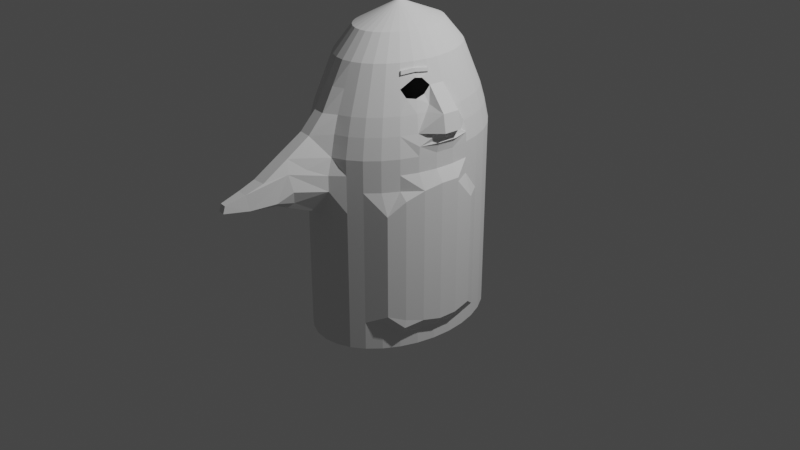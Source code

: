 # Source: untitled_1.blend  (saved by Blender 2.82.7; exported with 4.5.12 LTS)
import bpy
from mathutils import Matrix  # noqa: F401  (used for matrix-valued properties, if any)

bpy.ops.wm.read_factory_settings(use_empty=True)
scene = bpy.context.scene
scene.name = 'Scene'

# ---- collections
col_collection = bpy.data.collections.new('Collection'); scene.collection.children.link(col_collection)

# ---- world
world_world = bpy.data.worlds.new('World'); scene.world = world_world
world_world.use_nodes = True; world_world.node_tree.nodes.clear()
_N = world_world.node_tree.nodes; _L = world_world.node_tree.links
n0 = _N.new('ShaderNodeOutputWorld'); n0.name = 'World Output'; n0.location = (300, 300)
n1 = _N.new('ShaderNodeBackground'); n1.name = 'Background'; n1.location = (10, 300)
n1.inputs[0].default_value = (0.05088, 0.05088, 0.05088, 1.0)
_L.new(n1.outputs[0], n0.inputs[0])
n0.is_active_output = True
world_world.color = (0.05088, 0.05088, 0.05088)
world_world.use_sun_shadow = False
world_world.sun_shadow_jitter_overblur = 0.0

# ---- cameras
cam_camera = bpy.data.cameras.new('Camera')
cam_camera.clip_end = 100.0
cam_camera.ortho_scale = 7.314

# ---- lights
light_light = bpy.data.lights.new('Light', 'POINT')
light_light.transmission_factor = 0.0
light_light.energy = 1000.0
light_light.shadow_soft_size = 0.1
light_light.shadow_maximum_resolution = 0.006
light_light.use_absolute_resolution = True

# ---- meshes
me_cylinder_001 = bpy.data.meshes.new('Cylinder.001')
me_cylinder_001.from_pydata([(-0.001379, 1.0, -1.0), (-0.001379, 1.0, 1.0), (0.1412, 0.9808, -1.0), (0.1412, 0.9808, 1.0), (0.2783, 0.9239, -1.0), (0.2783, 0.9239, 1.0), (0.4046, 0.8315, -1.0), (0.4046, 0.8315, 1.0), (0.5153, 0.7071, -1.0), (0.5153, 0.7071, 1.0), (0.6062, 0.5556, -1.0), (0.6062, 0.5556, 1.0), (0.6738, 0.3827, -1.0), (0.6738, 0.3827, 1.0), (0.7153, 0.1951, -1.0), (0.7153, 0.1951, 1.0), (0.7294, 7.451e-08, -1.0), (0.7294, 7.451e-08, 1.0), (0.7153, -0.1951, -1.0), (0.7153, -0.1951, 1.0), (0.6738, -0.3827, -1.0), (0.6738, -0.3827, 1.0), (0.6062, -0.5556, -1.0), (0.6062, -0.5556, 1.0), (0.5153, -0.7071, -1.0), (0.5153, -0.7071, 1.0), (0.4046, -0.8315, -1.0), (0.4046, -0.8315, 1.0), (0.2783, -0.9239, -1.0), (0.2783, -0.9239, 1.0), (0.1412, -0.9808, -1.0), (0.1412, -0.9808, 1.0), (-0.001379, -1.0, -1.0), (-0.001379, -1.374, 1.058), (-0.1439, -0.9808, -1.0), (-0.1439, -1.36, 1.058), (-0.281, -0.9239, -1.0), (-0.281, -0.9239, 1.0), (-0.4074, -0.8315, -1.0), (-0.4074, -0.8315, 1.0), (-0.5181, -0.7071, -1.0), (-0.5181, -0.7071, 1.0), (-0.609, -0.5556, -1.0), (-0.609, -0.5556, 1.0), (-0.6765, -0.3827, -1.0), (-0.6765, -0.3827, 1.0), (-0.7181, -0.1951, -1.0), (-0.7181, -0.1951, 1.0), (-0.7321, 9.686e-07, -1.0), (-0.7321, 9.686e-07, 1.0), (-0.7181, 0.1951, -1.0), (-0.7181, 0.1951, 1.0), (-0.6765, 0.3827, -1.0), (-0.6765, 0.3827, 1.0), (-0.609, 0.5556, -1.0), (-0.609, 0.5556, 1.0), (-0.5181, 0.7071, -1.0), (-0.5181, 0.7071, 1.0), (-0.4074, 0.8315, -1.0), (-0.4074, 0.8315, 1.0), (-0.281, 0.9239, -1.0), (-0.281, 0.9239, 1.0), (-0.1439, 0.9808, -1.0), (-0.1439, 0.9808, 1.0), (-0.001379, 0.0, 2.269), (-0.001379, 0.9518, 1.209), (-0.001379, 0.4924, 2.069), (0.06881, 0.4829, 2.069), (0.1343, 0.9336, 1.209), (0.1363, 0.4549, 2.069), (0.2648, 0.8794, 1.209), (0.1985, 0.4094, 2.069), (0.3851, 0.7914, 1.209), (0.253, 0.3482, 2.069), (0.4905, 0.6731, 1.209), (0.2978, 0.2735, 2.069), (0.577, 0.5288, 1.209), (0.331, 0.1884, 2.069), (0.6412, 0.3643, 1.209), (0.3515, 0.09605, 2.069), (0.6808, 0.1857, 1.209), (0.3584, 3.725e-08, 2.069), (0.8261, 8.196e-08, 1.209), (0.3515, -0.09605, 2.069), (0.8127, -0.1857, 1.209), (0.331, -0.1884, 2.069), (0.6412, -0.3643, 1.209), (0.2978, -0.2735, 2.069), (0.577, -0.5288, 1.209), (0.253, -0.3482, 2.069), (0.4905, -0.6731, 1.209), (0.1985, -0.4094, 2.069), (0.3851, -0.7914, 1.209), (0.1363, -0.4549, 2.069), (0.2648, -0.8794, 1.209), (0.06881, -0.4829, 2.069), (0.1343, -0.9336, 1.209), (-0.001379, -0.4924, 2.069), (-0.001379, -1.12, 1.209), (-0.07157, -0.4829, 2.069), (-0.1371, -1.102, 1.209), (-0.1391, -0.4549, 2.069), (-0.2676, -0.8794, 1.209), (-0.2013, -0.4094, 2.069), (-0.3878, -0.7914, 1.209), (-0.2558, -0.3482, 2.069), (-0.4932, -0.6731, 1.209), (-0.3005, -0.2735, 2.069), (-0.5797, -0.5288, 1.209), (-0.3338, -0.1884, 2.069), (-0.644, -0.3643, 1.209), (-0.3543, -0.09605, 2.069), (-0.6836, -0.1857, 1.209), (-0.3612, 4.768e-07, 2.069), (-0.697, 9.313e-07, 1.209), (-0.3543, 0.09605, 2.069), (-0.6836, 0.1857, 1.209), (-0.3338, 0.1884, 2.069), (-0.644, 0.3643, 1.209), (-0.3005, 0.2735, 2.069), (-0.5797, 0.5288, 1.209), (-0.2558, 0.3482, 2.069), (-0.4932, 0.6731, 1.209), (-0.2013, 0.4094, 2.069), (-0.3878, 0.7914, 1.209), (-0.1391, 0.4549, 2.069), (-0.2676, 0.8794, 1.209), (-0.07157, 0.4829, 2.069), (-0.1371, 0.9336, 1.209), (-0.1013, 0.6877, 1.833), (-0.1292, 0.8793, 1.384), (-0.1975, 0.6478, 1.833), (-0.2521, 0.8283, 1.384), (-0.3654, 0.7455, 1.384), (-0.2861, 0.583, 1.833), (-0.3637, 0.4958, 1.833), (-0.4647, 0.634, 1.384), (-0.4274, 0.3896, 1.833), (-0.5461, 0.4981, 1.384), (-0.6067, 0.3431, 1.384), (-0.4748, 0.2683, 1.833), (-0.5039, 0.1368, 1.833), (-0.644, 0.1749, 1.384), (-0.5138, 6.482e-07, 1.833), (-0.6565, 8.643e-07, 1.384), (-0.644, -0.1749, 1.384), (-0.5039, -0.1368, 1.833), (-0.4748, -0.2683, 1.833), (-0.6067, -0.3431, 1.384), (-0.4274, -0.3896, 1.833), (-0.5461, -0.4981, 1.384), (-0.4647, -0.634, 1.384), (-0.3637, -0.4958, 1.833), (-0.2861, -0.583, 1.833), (-0.3654, -0.7455, 1.384), (-0.1975, -0.6478, 1.833), (-0.2521, -0.8283, 1.384), (-0.1292, -0.9352, 1.384), (-0.1013, -0.6877, 1.833), (-0.001379, -0.7012, 1.833), (-0.001379, -0.9524, 1.384), (0.09859, -0.6877, 1.833), (0.1264, -0.8793, 1.384), (0.2493, -0.8283, 1.384), (0.1947, -0.6478, 1.833), (0.2833, -0.583, 1.833), (0.3626, -0.7455, 1.384), (0.3609, -0.4958, 1.833), (0.4619, -0.634, 1.384), (0.5434, -0.4981, 1.384), (0.4247, -0.3896, 1.833), (0.472, -0.2683, 1.833), (0.6039, -0.3431, 1.384), (0.5012, -0.1368, 1.833), (0.7731, -0.1749, 1.384), (0.7857, 6.706e-08, 1.384), (0.511, 2.235e-08, 1.833), (0.5012, 0.1368, 1.833), (0.6412, 0.1749, 1.384), (0.472, 0.2683, 1.833), (0.6039, 0.3431, 1.384), (0.5434, 0.4981, 1.384), (0.4247, 0.3896, 1.833), (0.3609, 0.4958, 1.833), (0.4619, 0.634, 1.384), (0.2833, 0.583, 1.833), (0.3626, 0.7455, 1.384), (0.2493, 0.8283, 1.384), (0.1947, 0.6478, 1.833), (0.09859, 0.6877, 1.833), (0.1264, 0.8793, 1.384), (-0.001379, 0.8966, 1.384), (-0.001379, 0.7012, 1.833), (-0.001379, 1.0, 0.6809), (0.1412, 0.9808, 0.6809), (0.2783, 0.9239, 0.6809), (0.4046, 0.8315, 0.6809), (0.5153, 0.7071, 0.6809), (0.6062, 0.5556, 0.6809), (0.6738, 0.3827, 0.6809), (0.7153, 0.1951, 0.6809), (0.8096, 7.451e-08, 0.6809), (0.7956, -0.1951, 0.6809), (0.754, -0.3827, 0.6809), (0.6062, -0.5556, 0.6809), (0.5153, -0.7071, 0.6809), (0.4046, -0.8315, 0.6809), (0.2783, -0.9239, 0.6809), (0.1588, -1.038, 0.6809), (-0.03605, -2.071, 0.7263), (-0.1093, -2.061, 0.7263), (-0.281, -0.9239, 0.6809), (-0.4074, -0.8315, 0.6809), (-0.5181, -0.7071, 0.6809), (-0.609, -0.5556, 0.6809), (-0.6765, -0.3827, 0.6809), (-0.7181, -0.1951, 0.6809), (-0.7321, 9.686e-07, 0.6809), (-0.7181, 0.1951, 0.6809), (-0.6765, 0.3827, 0.6809), (-0.609, 0.5556, 0.6809), (-0.5181, 0.7071, 0.6809), (-0.4074, 0.8315, 0.6809), (-0.281, 0.9239, 0.6809), (-0.1439, 0.9808, 0.6809), (0.1412, 0.9808, 0.2384), (0.2783, 0.9239, 0.2384), (0.4046, 0.8315, 0.2384), (0.5153, 0.7071, 0.2384), (0.6062, 0.5556, 0.2384), (0.6738, 0.3827, 0.2384), (0.7956, 0.1951, 0.2384), (0.8096, 7.451e-08, 0.2384), (0.7956, -0.1951, 0.2384), (0.754, -0.3827, 0.2384), (0.6865, -0.5556, 0.2384), (0.5956, -0.7071, 0.2384), (0.4046, -0.8315, 0.2384), (0.2783, -0.9239, 0.2384), (0.1412, -0.9808, 0.2384), (-0.001379, -1.0, 0.2384), (-0.1439, -0.9808, 0.2384), (-0.281, -0.9239, 0.2384), (-0.4074, -0.8315, 0.2384), (-0.5181, -0.7071, 0.2384), (-0.609, -0.5556, 0.2384), (-0.6765, -0.3827, 0.2384), (-0.7181, -0.1951, 0.2384), (-0.7321, 9.686e-07, 0.2384), (-0.7181, 0.1951, 0.2384), (-0.6765, 0.3827, 0.2384), (-0.609, 0.5556, 0.2384), (-0.5181, 0.7071, 0.2384), (-0.4074, 0.8315, 0.2384), (-0.281, 0.9239, 0.2384), (-0.1439, 0.9808, 0.2384), (-0.001379, 1.0, 0.2384), (0.1412, 0.9808, -0.7025), (0.2783, 0.9239, -0.7025), (0.4046, 0.8315, -0.7025), (0.5153, 0.7071, -0.7025), (0.6062, 0.5556, -0.7025), (0.6738, 0.3827, -0.7025), (0.7956, 0.1951, -0.7025), (0.8096, 7.451e-08, -0.7025), (0.7956, -0.1951, -0.7025), (0.754, -0.3827, -0.7025), (0.6898, -0.5715, -0.7435), (0.5153, -0.7071, -0.7025), (0.4046, -0.8315, -0.7025), (0.2783, -0.9239, -0.7025), (0.1412, -0.9808, -0.7025), (-0.001379, -1.0, -0.7025), (-0.1439, -0.9808, -0.7025), (-0.281, -0.9239, -0.7025), (-0.4074, -0.8315, -0.7025), (-0.5181, -0.7071, -0.7025), (-0.609, -0.5556, -0.7025), (-0.6765, -0.3827, -0.7025), (-0.7181, -0.1951, -0.7025), (-0.7321, 9.686e-07, -0.7025), (-0.7181, 0.1951, -0.7025), (-0.6765, 0.3827, -0.7025), (-0.609, 0.5556, -0.7025), (-0.5181, 0.7071, -0.7025), (-0.4074, 0.8315, -0.7025), (-0.281, 0.9239, -0.7025), (-0.1439, 0.9808, -0.7025), (-0.001379, 1.0, -0.7025), (-0.001379, 1.0, -0.2272), (0.1412, 0.9808, -0.2272), (0.2783, 0.9239, -0.2272), (0.4046, 0.8315, -0.2272), (0.5153, 0.7071, -0.2272), (0.6062, 0.5556, -0.2272), (0.6738, 0.3827, -0.2272), (0.7956, 0.1951, -0.2272), (0.8096, 7.451e-08, -0.2272), (0.7956, -0.1951, -0.2272), (0.754, -0.3827, -0.2272), (0.6865, -0.5556, -0.2272), (0.5956, -0.7071, -0.2272), (0.4046, -0.8315, -0.2272), (0.2783, -0.9239, -0.2272), (0.1412, -0.9808, -0.2272), (-0.001379, -1.0, -0.2272), (-0.1439, -0.9808, -0.2272), (-0.281, -0.9239, -0.2272), (-0.4074, -0.8315, -0.2272), (-0.5181, -0.7071, -0.2272), (-0.609, -0.5556, -0.2272), (-0.6765, -0.3827, -0.2272), (-0.7181, -0.1951, -0.2272), (-0.7321, 9.686e-07, -0.2272), (-0.7181, 0.1951, -0.2272), (-0.6765, 0.3827, -0.2272), (-0.609, 0.5556, -0.2272), (-0.5181, 0.7071, -0.2272), (-0.4074, 0.8315, -0.2272), (-0.281, 0.9239, -0.2272), (-0.1439, 0.9808, -0.2272), (0.1412, 0.9808, -0.4602), (0.2783, 0.9239, -0.4602), (0.4046, 0.8315, -0.4602), (0.5153, 0.7071, -0.4602), (0.6062, 0.5556, -0.4602), (0.6738, 0.3827, -0.4602), (0.7956, 0.1951, -0.4602), (0.8096, 7.451e-08, -0.4602), (0.7956, -0.1951, -0.4602), (0.754, -0.3827, -0.4602), (0.6865, -0.5556, -0.4602), (0.5956, -0.7071, -0.4602), (0.4046, -0.8315, -0.4602), (0.2783, -0.9239, -0.4602), (0.1412, -0.9808, -0.4602), (-0.001379, -1.0, -0.4602), (-0.1439, -0.9808, -0.4602), (-0.281, -0.9239, -0.4602), (-0.4074, -0.8315, -0.4602), (-0.5181, -0.7071, -0.4602), (-0.609, -0.5556, -0.4602), (-0.6765, -0.3827, -0.4602), (-0.7181, -0.1951, -0.4602), (-0.7321, 9.686e-07, -0.4602), (-0.7181, 0.1951, -0.4602), (-0.6765, 0.3827, -0.4602), (-0.609, 0.5556, -0.4602), (-0.5181, 0.7071, -0.4602), (-0.4074, 0.8315, -0.4602), (-0.281, 0.9239, -0.4602), (-0.1439, 0.9808, -0.4602), (-0.001379, 1.0, -0.4602), (-0.001379, 1.0, 0.005566), (0.1412, 0.9808, 0.005566), (0.2783, 0.9239, 0.005566), (0.4046, 0.8315, 0.005566), (0.5153, 0.7071, 0.005566), (0.6062, 0.5556, 0.005566), (0.6738, 0.3827, 0.005566), (0.7956, 0.1951, 0.005566), (0.8096, 7.451e-08, 0.005566), (0.7956, -0.1951, 0.005566), (0.754, -0.3827, 0.005566), (0.6865, -0.5556, 0.005566), (0.5956, -0.7071, 0.005566), (0.4046, -0.8315, 0.005566), (0.2783, -0.9239, 0.005566), (0.1412, -0.9808, 0.005566), (-0.001379, -1.0, 0.005566), (-0.1439, -0.9808, 0.005566), (-0.281, -0.9239, 0.005566), (-0.4074, -0.8315, 0.005566), (-0.5181, -0.7071, 0.005566), (-0.609, -0.5556, 0.005566), (-0.6765, -0.3827, 0.005566), (-0.7181, -0.1951, 0.005566), (-0.7321, 9.686e-07, 0.005566), (-0.7181, 0.1951, 0.005566), (-0.6765, 0.3827, 0.005566), (-0.609, 0.5556, 0.005566), (-0.5181, 0.7071, 0.005566), (-0.4074, 0.8315, 0.005566), (-0.281, 0.9239, 0.005566), (-0.1439, 0.9808, 0.005566), (-0.001379, 1.0, 0.4597), (0.1412, 0.9808, 0.4597), (0.2783, 0.9239, 0.4597), (0.4046, 0.8315, 0.4597), (0.5153, 0.7071, 0.4597), (0.6062, 0.5556, 0.4597), (0.6738, 0.3827, 0.4597), (0.7956, 0.1951, 0.4597), (0.8096, 7.451e-08, 0.4597), (0.7956, -0.1951, 0.4597), (0.754, -0.3827, 0.4597), (0.6865, -0.5556, 0.4597), (0.5956, -0.7071, 0.4597), (0.4046, -0.8315, 0.4597), (0.2783, -0.9239, 0.4597), (0.1412, -0.9808, 0.4597), (-0.001379, -1.0, 0.4021), (-0.1439, -0.9808, 0.4021), (-0.281, -0.9239, 0.4597), (-0.4074, -0.8315, 0.4597), (-0.5181, -0.7071, 0.4597), (-0.609, -0.5556, 0.4597), (-0.6765, -0.3827, 0.4597), (-0.7181, -0.1951, 0.4597), (-0.7321, 9.686e-07, 0.4597), (-0.7181, 0.1951, 0.4597), (-0.6765, 0.3827, 0.4597), (-0.609, 0.5556, 0.4597), (-0.5181, 0.7071, 0.4597), (-0.4074, 0.8315, 0.4597), (-0.281, 0.9239, 0.4597), (-0.1439, 0.9808, 0.4597), (-0.001379, 1.0, 0.8405), (0.1412, 0.9808, 0.8405), (0.2783, 0.9239, 0.8405), (0.4046, 0.8315, 0.8405), (0.5153, 0.7071, 0.8405), (0.6062, 0.5556, 0.8405), (0.6738, 0.3827, 0.8405), (0.7153, 0.1951, 0.8405), (0.7294, 7.451e-08, 0.8405), (0.7153, -0.1951, 0.8405), (0.6738, -0.3827, 0.8405), (0.6062, -0.5556, 0.8405), (0.5153, -0.7071, 0.8405), (0.4046, -0.8315, 0.8405), (0.2783, -0.9239, 0.8405), (0.1588, -1.038, 0.8405), (-0.03605, -2.048, 0.7951), (-0.1093, -2.039, 0.7951), (-0.281, -0.9239, 0.8405), (-0.4074, -0.8315, 0.8405), (-0.5181, -0.7071, 0.8405), (-0.609, -0.5556, 0.8405), (-0.6765, -0.3827, 0.8405), (-0.7181, -0.1951, 0.8405), (-0.7321, 9.686e-07, 0.8405), (-0.7181, 0.1951, 0.8405), (-0.6765, 0.3827, 0.8405), (-0.609, 0.5556, 0.8405), (-0.5181, 0.7071, 0.8405), (-0.4074, 0.8315, 0.8405), (-0.281, 0.9239, 0.8405), (-0.1439, 0.9808, 0.8405), (0.1412, 0.9808, -0.8512), (0.2783, 0.9239, -0.8512), (0.4046, 0.8315, -0.8512), (0.5153, 0.7071, -0.8512), (0.6062, 0.5556, -0.8512), (0.6738, 0.3827, -0.8512), (0.7153, 0.1951, -0.8512), (0.7294, 7.451e-08, -0.8512), (0.7153, -0.1951, -0.8512), (0.6738, -0.3827, -0.8512), (0.6062, -0.5556, -0.8512), (0.5153, -0.7071, -0.8512), (0.4046, -0.8315, -0.8512), (0.2783, -0.9239, -0.8512), (0.1412, -0.9808, -0.8512), (-0.001379, -1.0, -0.8512), (-0.1439, -0.9808, -0.8512), (-0.281, -0.9239, -0.8512), (-0.4074, -0.8315, -0.8512), (-0.5181, -0.7071, -0.8512), (-0.609, -0.5556, -0.8512), (-0.6765, -0.3827, -0.8512), (-0.7181, -0.1951, -0.8512), (-0.7321, 9.686e-07, -0.8512), (-0.7181, 0.1951, -0.8512), (-0.6765, 0.3827, -0.8512), (-0.609, 0.5556, -0.8512), (-0.5181, 0.7071, -0.8512), (-0.4074, 0.8315, -0.8512), (-0.281, 0.9239, -0.8512), (-0.1439, 0.9808, -0.8512), (-0.001379, 1.0, -0.8512), (-0.01488, -1.843, 0.8405), (-0.001379, -1.807, 0.6809), (-0.1335, -1.824, 0.8405), (-0.1439, -1.787, 0.6809), (0.04662, -1.41, 0.9275), (-0.001379, -1.651, 0.8985), (-0.1439, -1.648, 0.8933), (-0.2008, -1.399, 0.8405), (-0.07331, -1.834, 0.8405), (-0.07152, -1.508, 0.977), (-0.1631, -1.524, 0.6632), (-0.1676, -1.639, 0.6809), (-0.2056, -1.399, 0.6809), (0.03649, -1.345, 0.6244), (0.0442, -1.543, 0.6809), (-0.1439, -1.504, 0.6377), (-0.001379, -1.513, 0.6348), (-0.07195, -1.25, 0.5345), (-0.07395, -1.653, 0.6414), (-0.267, -1.028, 0.9245), (0.08031, -1.229, 0.9334), (0.08658, -1.382, 0.7578), (-0.2472, -1.137, 0.6809), (-0.2464, -1.172, 0.8405), (0.323, 0.6642, 1.609), (0.222, 0.7381, 1.609), (0.538, 0.3057, 1.609), (0.484, 0.4438, 1.609), (-0.2248, 0.7381, 1.609), (-0.3257, 0.6642, 1.609), (0.5712, -0.1559, 1.609), (0.5824, 4.47e-08, 1.609), (-0.4868, 0.4438, 1.609), (-0.5407, 0.3057, 1.609), (0.4114, -0.5649, 1.609), (0.484, -0.4438, 1.609), (-0.5852, 7.6e-07, 1.609), (-0.574, -0.1559, 1.609), (0.1125, -0.7835, 1.609), (0.222, -0.7381, 1.609), (-0.4868, -0.4438, 1.609), (-0.4142, -0.5649, 1.609), (-0.2248, -0.7381, 1.609), (-0.1153, -0.8115, 1.609), (-0.3257, -0.6642, 1.609), (-0.5407, -0.3057, 1.609), (-0.001379, -0.8268, 1.609), (-0.5739, 0.1559, 1.609), (0.323, -0.6642, 1.609), (-0.4142, 0.5649, 1.609), (-0.1153, 0.7835, 1.609), (0.5712, 0.1559, 1.609), (0.4114, 0.5649, 1.609), (0.1125, 0.7835, 1.609), (-0.001379, 0.7989, 1.609), (0.5155, -0.293, 1.695), (0.5641, -0.3205, 1.511), (0.4518, -0.4144, 1.73), (0.4423, -0.4057, 1.766), (0.4883, -0.2775, 1.777), (0.4983, -0.2832, 1.743), (0.5243, -0.1431, 1.759), (0.5342, -0.1458, 1.727), (0.6134, -0.2038, 1.449), (0.6248, -0.2489, 1.384), (0.6341, 0.05598, 1.433), (0.6477, 0.08402, 1.384), (0.7143, 0.1906, 1.1), (0.6749, -0.3744, 1.094), (0.7424, 7.929e-08, 1.134), (0.7409, 7.674e-08, 1.071), (0.7283, -0.1889, 1.138), (0.7288, -0.1923, 1.069), (0.736, 7.817e-08, 1.103), (0.7215, -0.1906, 1.101), (0.736, -0.08624, 1.136), (0.4696, -0.4198, 1.736), (0.4601, -0.4111, 1.772), (0.5061, -0.283, 1.784), (0.5161, -0.2886, 1.749), (0.5421, -0.1485, 1.765), (0.552, -0.1512, 1.733), (0.6708, 0.07437, 1.196), (0.7109, -0.0458, 1.207), (0.7137, 8.055e-08, 1.209), (0.7046, -0.1329, 1.211), (0.6892, -0.2567, 1.206), (0.7481, -0.1874, 1.21), (0.7381, -0.191, 1.099), (0.7517, 7.789e-08, 1.103), (0.7643, 7.833e-08, 1.104), (0.748, -0.1902, 1.105), (0.8096, 7.451e-08, 0.7195), (0.6865, -0.5556, 0.6006), (0.7956, -0.1951, 0.7195), (0.7956, -0.1951, -0.7392), (0.5956, -0.7071, -0.6092), (0.8096, 7.451e-08, -0.7377), (0.6865, -0.5556, -0.6637), (0.4937, -0.2815, 1.704), (0.4944, -0.2842, 1.704), (0.506, -0.2898, 1.698), (0.5182, -0.2842, 1.688), (0.5155, -0.293, 1.695), (0.484, -0.4438, 1.609), (0.5273, -0.2387, 1.495), (0.5299, -0.4119, 1.531), (0.5667, -0.2205, 1.538), (0.5421, -0.2275, 1.686), (0.5025, -0.355, 1.66), (0.5025, -0.355, 1.66)], [(581, 580), (582, 583), (589, 586)], [(417, 1, 3, 418), (418, 3, 5, 419), (419, 5, 7, 420), (420, 7, 9, 421), (421, 9, 11, 422), (422, 11, 13, 423), (423, 13, 15, 424), (424, 15, 17, 425), (425, 17, 19, 426), (426, 19, 21, 427), (427, 21, 23, 428), (428, 23, 25, 429), (429, 25, 27, 430), (430, 27, 29, 431), (431, 29, 31, 432), (432, 501, 33, 485), (481, 486, 489), (483, 487, 488), (435, 37, 39, 436), (436, 39, 41, 437), (437, 41, 43, 438), (438, 43, 45, 439), (439, 45, 47, 440), (440, 47, 49, 441), (441, 49, 51, 442), (442, 51, 53, 443), (443, 53, 55, 444), (444, 55, 57, 445), (445, 57, 59, 446), (446, 59, 61, 447), (447, 61, 63, 448), (448, 63, 1, 417), (0, 2, 4, 6, 8, 10, 12, 14, 16, 18, 20, 22, 24, 26, 28, 30, 32, 34, 36, 38, 40, 42, 44, 46, 48, 50, 52, 54, 56, 58, 60, 62), (127, 64, 66), (68, 70, 5, 3), (70, 72, 7, 5), (74, 76, 11, 9), (76, 78, 13, 11), (78, 80, 548, 15, 13), (80, 563, 548), (82, 84, 566, 564), (84, 86, 567), (86, 88, 23, 21, 549), (88, 90, 25, 23), (90, 92, 27, 25), (92, 94, 29, 27), (94, 96, 31, 29), (96, 98, 31), (98, 100, 35, 33), (99, 64, 101), (100, 37, 35), (102, 104, 39, 37), (104, 106, 41, 39), (106, 108, 43, 41), (108, 110, 45, 43), (110, 112, 47, 45), (112, 114, 49, 47), (114, 116, 51, 49), (116, 118, 53, 51), (118, 120, 55, 53), (120, 122, 57, 55), (122, 124, 59, 57), (124, 126, 61, 59), (126, 128, 63, 61), (128, 65, 1, 63), (123, 64, 125), (103, 64, 105), (71, 64, 73), (73, 64, 75), (75, 64, 77), (77, 64, 79), (79, 64, 81), (81, 64, 83), (83, 64, 85), (85, 64, 87), (87, 64, 89), (89, 64, 91), (91, 64, 93), (93, 64, 95), (95, 64, 97), (97, 64, 99), (101, 64, 103), (105, 64, 107), (107, 64, 109), (109, 64, 111), (111, 64, 113), (113, 64, 115), (115, 64, 117), (117, 64, 119), (119, 64, 121), (121, 64, 123), (125, 64, 127), (123, 125, 131, 134), (67, 64, 69), (66, 64, 67), (69, 64, 71), (72, 74, 9, 7), (66, 67, 189, 192), (67, 69, 188, 189), (69, 71, 185, 188), (71, 73, 183, 185), (73, 75, 182, 183), (75, 77, 179, 182), (77, 79, 177, 179), (79, 81, 176, 177), (81, 83, 173, 176), (83, 85, 171, 173), (85, 87, 170, 171), (87, 89, 167, 170), (89, 91, 165, 167), (91, 93, 164, 165), (93, 95, 161, 164), (95, 97, 159, 161), (97, 99, 158, 159), (99, 101, 155, 158), (101, 103, 153, 155), (103, 105, 152, 153), (105, 107, 149, 152), (107, 109, 147, 149), (109, 111, 146, 147), (111, 113, 143, 146), (113, 115, 141, 143), (115, 117, 140, 141), (117, 119, 137, 140), (119, 121, 135, 137), (121, 123, 134, 135), (127, 66, 192, 129), (132, 130, 128, 126), (65, 68, 3, 1), (130, 191, 65, 128), (133, 132, 126, 124), (136, 133, 124, 122), (138, 136, 122, 120), (139, 138, 120, 118), (142, 139, 118, 116), (144, 142, 116, 114), (145, 144, 114, 112), (148, 145, 112, 110), (150, 148, 110, 108), (151, 150, 108, 106), (154, 151, 106, 104), (156, 154, 104, 102), (157, 156, 102, 100), (160, 157, 100, 98), (162, 160, 98, 96), (163, 162, 96, 94), (166, 163, 94, 92), (168, 166, 92, 90), (169, 168, 90, 88), (172, 169, 88, 86), (174, 545, 86, 84), (175, 174, 84, 82), (178, 547, 80), (180, 178, 80, 78), (181, 180, 78, 76), (184, 181, 76, 74), (186, 184, 74, 72), (187, 186, 72, 70), (190, 187, 70, 68), (191, 190, 68, 65), (505, 506, 188, 185), (507, 508, 182, 179), (509, 510, 134, 131), (511, 512, 176, 173, 542, 543), (513, 514, 140, 137), (515, 516, 538, 539, 170, 167), (517, 518, 146, 143), (519, 520, 164, 161), (521, 522, 152, 149), (523, 524, 158, 155), (525, 523, 155, 153), (526, 521, 149, 147), (527, 519, 161, 159), (528, 517, 143, 141), (529, 515, 167, 165), (530, 513, 137, 135), (531, 509, 131, 129), (532, 507, 179, 177), (533, 505, 185, 183), (534, 535, 192, 189), (514, 528, 141, 140), (506, 534, 189, 188), (508, 533, 183, 182), (512, 532, 177, 176), (516, 590, 538), (520, 529, 165, 164), (524, 527, 159, 158), (522, 525, 153, 152), (518, 526, 147, 146), (510, 530, 135, 134), (535, 531, 129, 192), (125, 127, 129, 131), (416, 224, 193, 385), (415, 223, 224, 416), (414, 222, 223, 415), (413, 221, 222, 414), (412, 220, 221, 413), (411, 219, 220, 412), (410, 218, 219, 411), (409, 217, 218, 410), (408, 216, 217, 409), (407, 215, 216, 408), (406, 214, 215, 407), (405, 213, 214, 406), (404, 212, 213, 405), (403, 211, 212, 404), (402, 493, 503), (401, 498, 402), (400, 208, 401), (399, 207, 208, 400), (398, 206, 207, 399), (397, 205, 206, 398), (396, 574, 397), (395, 203, 574, 396), (394, 202, 203, 395), (393, 201, 202, 394), (392, 200, 201, 393), (391, 199, 200, 392), (390, 198, 199, 391), (389, 197, 198, 390), (388, 196, 197, 389), (387, 195, 196, 388), (386, 194, 195, 387), (385, 193, 194, 386), (353, 256, 225, 354), (354, 225, 226, 355), (355, 226, 227, 356), (356, 227, 228, 357), (357, 228, 229, 358), (358, 229, 230, 359), (359, 230, 231, 360), (360, 231, 232, 361), (361, 232, 233, 362), (362, 233, 234, 363), (363, 234, 235, 364), (364, 235, 236, 365), (365, 236, 237, 366), (366, 237, 238, 367), (367, 238, 239, 368), (368, 239, 240, 369), (369, 240, 241, 370), (370, 241, 242, 371), (371, 242, 243, 372), (372, 243, 244, 373), (373, 244, 245, 374), (374, 245, 246, 375), (375, 246, 247, 376), (376, 247, 248, 377), (377, 248, 249, 378), (378, 249, 250, 379), (379, 250, 251, 380), (380, 251, 252, 381), (381, 252, 253, 382), (382, 253, 254, 383), (383, 254, 255, 384), (384, 255, 256, 353), (479, 287, 288, 480), (478, 286, 287, 479), (477, 285, 286, 478), (476, 284, 285, 477), (475, 283, 284, 476), (474, 282, 283, 475), (473, 281, 282, 474), (472, 280, 281, 473), (471, 279, 280, 472), (470, 278, 279, 471), (469, 277, 278, 470), (468, 276, 277, 469), (467, 275, 276, 468), (466, 274, 275, 467), (465, 273, 274, 466), (464, 272, 273, 465), (463, 271, 272, 464), (462, 270, 271, 463), (461, 269, 270, 462), (460, 268, 269, 461), (459, 267, 268, 460), (458, 266, 267, 459), (457, 576, 266, 458), (456, 578, 576, 457), (455, 263, 264, 578, 456), (454, 262, 263, 455), (453, 261, 262, 454), (452, 260, 261, 453), (451, 259, 260, 452), (450, 258, 259, 451), (449, 257, 258, 450), (480, 288, 257, 449), (351, 320, 289, 352), (350, 319, 320, 351), (349, 318, 319, 350), (348, 317, 318, 349), (347, 316, 317, 348), (346, 315, 316, 347), (345, 314, 315, 346), (344, 313, 314, 345), (343, 312, 313, 344), (342, 311, 312, 343), (341, 310, 311, 342), (340, 309, 310, 341), (339, 308, 309, 340), (338, 307, 308, 339), (337, 306, 307, 338), (336, 305, 306, 337), (335, 304, 305, 336), (334, 303, 304, 335), (333, 302, 303, 334), (332, 301, 302, 333), (331, 300, 301, 332), (330, 299, 300, 331), (329, 298, 299, 330), (328, 297, 298, 329), (327, 296, 297, 328), (326, 295, 296, 327), (325, 294, 295, 326), (324, 293, 294, 325), (323, 292, 293, 324), (322, 291, 292, 323), (321, 290, 291, 322), (352, 289, 290, 321), (288, 352, 321, 257), (257, 321, 322, 258), (258, 322, 323, 259), (259, 323, 324, 260), (260, 324, 325, 261), (261, 325, 326, 262), (262, 326, 327, 263), (263, 327, 328, 264), (264, 328, 329, 265), (265, 329, 330, 266), (266, 579, 267), (267, 579, 577, 268), (268, 577, 332, 333, 269), (269, 333, 334, 270), (270, 334, 335, 271), (271, 335, 336, 272), (272, 336, 337, 273), (273, 337, 338, 274), (274, 338, 339, 275), (275, 339, 340, 276), (276, 340, 341, 277), (277, 341, 342, 278), (278, 342, 343, 279), (279, 343, 344, 280), (280, 344, 345, 281), (281, 345, 346, 282), (282, 346, 347, 283), (283, 347, 348, 284), (284, 348, 349, 285), (285, 349, 350, 286), (286, 350, 351, 287), (287, 351, 352, 288), (320, 384, 353, 289), (319, 383, 384, 320), (318, 382, 383, 319), (317, 381, 382, 318), (316, 380, 381, 317), (315, 379, 380, 316), (314, 378, 379, 315), (313, 377, 378, 314), (312, 376, 377, 313), (311, 375, 376, 312), (310, 374, 375, 311), (309, 373, 374, 310), (308, 372, 373, 309), (307, 371, 372, 308), (306, 370, 371, 307), (305, 369, 370, 306), (304, 368, 369, 305), (303, 367, 368, 304), (302, 366, 367, 303), (301, 365, 366, 302), (300, 364, 365, 301), (299, 363, 364, 300), (298, 362, 363, 299), (297, 361, 362, 298), (296, 360, 361, 297), (295, 359, 360, 296), (294, 358, 359, 295), (293, 357, 358, 294), (292, 356, 357, 293), (291, 355, 356, 292), (290, 354, 355, 291), (289, 353, 354, 290), (256, 385, 386, 225), (225, 386, 387, 226), (226, 387, 388, 227), (227, 388, 389, 228), (228, 389, 390, 229), (229, 390, 391, 230), (230, 391, 392, 231), (231, 392, 393, 232), (232, 393, 394, 233), (233, 394, 395, 234), (234, 395, 396, 235), (235, 396, 397, 236), (236, 397, 398, 237), (237, 398, 399, 238), (238, 399, 400, 239), (239, 400, 401, 240), (240, 401, 402, 241), (241, 402, 403, 242), (242, 403, 404, 243), (243, 404, 405, 244), (244, 405, 406, 245), (245, 406, 407, 246), (246, 407, 408, 247), (247, 408, 409, 248), (248, 409, 410, 249), (249, 410, 411, 250), (250, 411, 412, 251), (251, 412, 413, 252), (252, 413, 414, 253), (253, 414, 415, 254), (254, 415, 416, 255), (255, 416, 385, 256), (224, 448, 417, 193), (223, 447, 448, 224), (222, 446, 447, 223), (221, 445, 446, 222), (220, 444, 445, 221), (219, 443, 444, 220), (218, 442, 443, 219), (217, 441, 442, 218), (216, 440, 441, 217), (215, 439, 440, 216), (214, 438, 439, 215), (213, 437, 438, 214), (212, 436, 437, 213), (211, 435, 436, 212), (484, 483, 488, 504, 503, 493, 492), (209, 433, 434, 210), (208, 432, 485, 502), (207, 431, 432, 208), (206, 430, 431, 207), (205, 429, 430, 206), (204, 428, 429, 205), (203, 427, 428, 204), (202, 575, 203), (201, 573, 575, 202), (200, 424, 425, 573, 201), (199, 423, 424, 200), (198, 422, 423, 199), (197, 421, 422, 198), (196, 420, 421, 197), (195, 419, 420, 196), (194, 418, 419, 195), (193, 417, 418, 194), (0, 480, 449, 2), (2, 449, 450, 4), (4, 450, 451, 6), (6, 451, 452, 8), (8, 452, 453, 10), (10, 453, 454, 12), (12, 454, 455, 14), (14, 455, 456, 16), (16, 456, 457, 18), (18, 457, 458, 20), (20, 458, 459, 22), (22, 459, 460, 24), (24, 460, 461, 26), (26, 461, 462, 28), (28, 462, 463, 30), (30, 463, 464, 32), (32, 464, 465, 34), (34, 465, 466, 36), (36, 466, 467, 38), (38, 467, 468, 40), (40, 468, 469, 42), (42, 469, 470, 44), (44, 470, 471, 46), (46, 471, 472, 48), (48, 472, 473, 50), (50, 473, 474, 52), (52, 474, 475, 54), (54, 475, 476, 56), (56, 476, 477, 58), (58, 477, 478, 60), (60, 478, 479, 62), (62, 479, 480, 0), (33, 501, 31), (435, 500, 37), (211, 403, 402), (401, 208, 494), (433, 209, 482, 481), (210, 434, 483, 484), (209, 210, 484, 482), (434, 489, 483), (485, 486, 481), (486, 485, 33), (488, 35, 504), (35, 488, 487), (489, 487, 483), (487, 486, 490), (486, 487, 489), (35, 490, 33), (33, 490, 486), (490, 35, 487), (489, 434, 433), (433, 481, 489), (493, 402, 496, 491), (491, 484, 492), (492, 493, 491), (494, 208, 502), (495, 482, 497, 494), (496, 497, 499), (496, 498, 497), (499, 497, 482), (482, 484, 499), (484, 491, 496, 499), (402, 498, 496), (497, 498, 401, 494), (37, 100, 102), (37, 500, 35), (31, 98, 33), (31, 501, 432), (502, 485, 481, 482, 495), (502, 495, 494), (503, 211, 402), (504, 35, 500, 435), (503, 504, 435, 211), (191, 130, 531, 535), (133, 136, 530, 510), (145, 148, 526, 518), (151, 154, 525, 522), (157, 160, 527, 524), (163, 166, 529, 520), (169, 587, 516), (175, 546, 512), (181, 184, 533, 508), (187, 190, 534, 506), (139, 142, 528, 514), (190, 191, 535, 534), (184, 186, 505, 533), (178, 180, 507, 532), (130, 132, 509, 531), (172, 545, 544), (136, 138, 513, 530), (166, 168, 515, 529), (142, 144, 517, 528), (160, 162, 519, 527), (148, 150, 521, 526), (154, 156, 523, 525), (156, 157, 524, 523), (150, 151, 522, 521), (162, 163, 520, 519), (144, 145, 518, 517), (168, 169, 516, 515), (138, 139, 514, 513), (174, 175, 512, 511), (132, 133, 510, 509), (180, 181, 508, 507), (186, 187, 506, 505), (536, 589, 543, 541), (541, 543, 562, 560), (540, 542, 173, 171), (538, 541, 560, 557), (539, 540, 171, 170), (544, 588, 537, 172), (544, 174, 511), (544, 545, 174), (86, 545, 172), (512, 546, 178, 532), (546, 547, 178), (80, 547, 175, 82), (547, 546, 175), (550, 556, 552, 572, 571), (551, 553, 19, 17), (552, 549, 572), (553, 549, 19), (548, 17, 15), (551, 548, 570), (555, 549, 569), (554, 555, 569, 570), (554, 548, 571), (556, 566, 568, 552), (556, 550, 565, 564), (19, 549, 21), (549, 552, 568, 567), (17, 548, 551), (548, 563, 565, 550), (560, 562, 561, 559), (557, 560, 559, 558), (540, 539, 558, 559), (542, 540, 559, 561), (543, 542, 561, 562), (539, 538, 557, 558), (565, 563, 82), (564, 565, 82), (564, 566, 556), (567, 86, 549), (567, 568, 84), (568, 566, 84), (563, 80, 82), (570, 548, 554), (569, 549, 553), (570, 569, 553, 551), (571, 548, 550), (572, 549, 555), (571, 572, 555, 554), (203, 575, 426, 427), (575, 573, 425, 426), (397, 574, 204, 205), (574, 203, 204), (266, 576, 265), (579, 266, 330, 331), (576, 578, 264, 265), (577, 579, 331, 332), (587, 169, 172, 537), (588, 544, 511), (543, 589, 511), (538, 590, 536, 541), (536, 590, 516, 585, 591, 584)])
_uv = me_cylinder_001.uv_layers.new(name='UVMap')
_uv.uv.foreach_set('vector', [1.0, 0.9601, 1.0, 1.0, 0.9688, 1.0, 0.9688, 0.9601, 0.9688, 0.9601, 0.9688, 1.0, 0.9375, 1.0, 0.9375, 0.9601, 0.9375, 0.9601, 0.9375, 1.0, 0.9062, 1.0, 0.9062, 0.9601, 0.9062, 0.9601, 0.9062, 1.0, 0.875, 1.0, 0.875, 0.9601, 0.875, 0.9601, 0.875, 1.0, 0.8438, 1.0, 0.8438, 0.9601, 0.8438, 0.9601, 0.8438, 1.0, 0.8125, 1.0, 0.8125, 0.9601, 0.8125, 0.9601, 0.8125, 1.0, 0.7812, 1.0, 0.7812, 0.9601, 0.7812, 0.9601, 0.7812, 1.0, 0.75, 1.0, 0.75, 0.9601, 0.75, 0.9601, 0.75, 1.0, 0.7188, 1.0, 0.7188, 0.9601, 0.7188, 0.9601, 0.7188, 1.0, 0.6875, 1.0, 0.6875, 0.9601, 0.6875, 0.9601, 0.6875, 1.0, 0.6562, 1.0, 0.6562, 0.9601, 0.6562, 0.9601, 0.6562, 1.0, 0.625, 1.0, 0.625, 0.9601, 0.625, 0.9601, 0.625, 1.0, 0.5938, 1.0, 0.5938, 0.9601, 0.5938, 0.9601, 0.5938, 1.0, 0.5625, 1.0, 0.5625, 0.9601, 0.5625, 0.9601, 0.5625, 1.0, 0.5312, 1.0, 0.5312, 0.9601, 0.5312, 0.9601, 0.5179, 0.9771, 0.5, 1.0, 0.5155, 0.9601, 0.5, 0.9601, 0.5, 0.9708, 0.4842, 0.9601, 0.4688, 0.9601, 0.4688, 0.9698, 0.4558, 0.9601, 0.4375, 0.9601, 0.4375, 1.0, 0.4062, 1.0, 0.4062, 0.9601, 0.4062, 0.9601, 0.4062, 1.0, 0.375, 1.0, 0.375, 0.9601, 0.375, 0.9601, 0.375, 1.0, 0.3438, 1.0, 0.3438, 0.9601, 0.3438, 0.9601, 0.3438, 1.0, 0.3125, 1.0, 0.3125, 0.9601, 0.3125, 0.9601, 0.3125, 1.0, 0.2812, 1.0, 0.2812, 0.9601, 0.2812, 0.9601, 0.2812, 1.0, 0.25, 1.0, 0.25, 0.9601, 0.25, 0.9601, 0.25, 1.0, 0.2188, 1.0, 0.2188, 0.9601, 0.2188, 0.9601, 0.2188, 1.0, 0.1875, 1.0, 0.1875, 0.9601, 0.1875, 0.9601, 0.1875, 1.0, 0.1562, 1.0, 0.1562, 0.9601, 0.1562, 0.9601, 0.1562, 1.0, 0.125, 1.0, 0.125, 0.9601, 0.125, 0.9601, 0.125, 1.0, 0.09375, 1.0, 0.09375, 0.9601, 0.09375, 0.9601, 0.09375, 1.0, 0.0625, 1.0, 0.0625, 0.9601, 0.0625, 0.9601, 0.0625, 1.0, 0.03125, 1.0, 0.03125, 0.9601, 0.03125, 0.9601, 0.03125, 1.0, 0.0, 1.0, 0.0, 0.9601, 0.75, 0.49, 0.7968, 0.4854, 0.8418, 0.4717, 0.8833, 0.4496, 0.9197, 0.4197, 0.9496, 0.3833, 0.9717, 0.3418, 0.9854, 0.2968, 0.99, 0.25, 0.9854, 0.2032, 0.9717, 0.1582, 0.9496, 0.1167, 0.9197, 0.08029, 0.8833, 0.05045, 0.8418, 0.02827, 0.7968, 0.01461, 0.75, 0.01, 0.7032, 0.01461, 0.6582, 0.02827, 0.6167, 0.05045, 0.5803, 0.08029, 0.5504, 0.1167, 0.5283, 0.1582, 0.5146, 0.2032, 0.51, 0.25, 0.5146, 0.2968, 0.5283, 0.3418, 0.5504, 0.3833, 0.5803, 0.4197, 0.6167, 0.4496, 0.6582, 0.4717, 0.7032, 0.4854, 0.2269, 0.3659, 0.25, 0.25, 0.25, 0.3682, 0.7902, 0.8632, 0.7792, 0.8596, 0.9375, 1.0, 0.9688, 1.0, 0.7792, 0.8596, 0.7673, 0.8537, 0.9062, 1.0, 0.9375, 1.0, 0.754, 0.8458, 0.739, 0.8361, 0.8438, 1.0, 0.875, 1.0, 0.739, 0.8361, 0.7219, 0.8251, 0.8125, 1.0, 0.8438, 1.0, 0.7219, 0.8251, 0.7026, 0.8131, 0.7435, 0.9104, 0.7812, 1.0, 0.8125, 1.0, 0.7026, 0.8131, 0.7053, 0.8435, 0.7435, 0.9104, 0.6809, 0.8007, 0.6567, 0.7882, 0.676, 0.83, 0.6873, 0.8359, 0.6567, 0.7882, 0.6302, 0.7763, 0.6586, 0.8302, 0.6302, 0.7763, 0.6013, 0.7652, 0.6562, 1.0, 0.6875, 1.0, 0.6618, 0.8997, 0.6013, 0.7652, 0.5704, 0.7556, 0.625, 1.0, 0.6562, 1.0, 0.5704, 0.7556, 0.5378, 0.7476, 0.5938, 1.0, 0.625, 1.0, 0.5378, 0.7476, 0.5039, 0.7417, 0.5625, 1.0, 0.5938, 1.0, 0.5039, 0.7417, 0.4689, 0.7381, 0.5312, 1.0, 0.5625, 1.0, 0.4689, 0.7381, 0.4336, 0.7369, 0.5312, 1.0, 0.4336, 0.7369, 0.3982, 0.7381, 0.4688, 1.0, 0.5, 1.0, 0.2269, 0.1341, 0.25, 0.25, 0.2048, 0.1408, 0.3982, 0.7381, 0.4375, 1.0, 0.4688, 1.0, 0.3633, 0.7417, 0.3293, 0.7476, 0.4062, 1.0, 0.4375, 1.0, 0.3293, 0.7476, 0.2967, 0.7556, 0.375, 1.0, 0.4062, 1.0, 0.2967, 0.7556, 0.2658, 0.7652, 0.3438, 1.0, 0.375, 1.0, 0.2658, 0.7652, 0.237, 0.7763, 0.3125, 1.0, 0.3438, 1.0, 0.237, 0.7763, 0.2104, 0.7882, 0.2812, 1.0, 0.3125, 1.0, 0.2104, 0.7882, 0.1862, 0.8007, 0.25, 1.0, 0.2812, 1.0, 0.1862, 0.8007, 0.1645, 0.8131, 0.2188, 1.0, 0.25, 1.0, 0.1645, 0.8131, 0.1452, 0.8251, 0.1875, 1.0, 0.2188, 1.0, 0.1452, 0.8251, 0.1281, 0.8361, 0.1562, 1.0, 0.1875, 1.0, 0.1281, 0.8361, 0.1131, 0.8458, 0.125, 1.0, 0.1562, 1.0, 0.1131, 0.8458, 0.09984, 0.8537, 0.09375, 1.0, 0.125, 1.0, 0.09984, 0.8537, 0.08792, 0.8596, 0.0625, 1.0, 0.09375, 1.0, 0.08792, 0.8596, 0.07694, 0.8632, 0.03125, 1.0, 0.0625, 1.0, 0.07694, 0.8632, 0.06644, 0.8645, 0.0, 1.0, 0.03125, 1.0, 0.1844, 0.3483, 0.25, 0.25, 0.2048, 0.3592, 0.1844, 0.1517, 0.25, 0.25, 0.1664, 0.1664, 0.3156, 0.3483, 0.25, 0.25, 0.3336, 0.3336, 0.3336, 0.3336, 0.25, 0.25, 0.3483, 0.3156, 0.3483, 0.3156, 0.25, 0.25, 0.3592, 0.2952, 0.3592, 0.2952, 0.25, 0.25, 0.3659, 0.2731, 0.3659, 0.2731, 0.25, 0.25, 0.3682, 0.25, 0.3682, 0.25, 0.25, 0.25, 0.3659, 0.2269, 0.3659, 0.2269, 0.25, 0.25, 0.3592, 0.2048, 0.3592, 0.2048, 0.25, 0.25, 0.3483, 0.1844, 0.3483, 0.1844, 0.25, 0.25, 0.3336, 0.1664, 0.3336, 0.1664, 0.25, 0.25, 0.3156, 0.1517, 0.3156, 0.1517, 0.25, 0.25, 0.2952, 0.1408, 0.2952, 0.1408, 0.25, 0.25, 0.2731, 0.1341, 0.2731, 0.1341, 0.25, 0.25, 0.25, 0.1318, 0.25, 0.1318, 0.25, 0.25, 0.2269, 0.1341, 0.2048, 0.1408, 0.25, 0.25, 0.1844, 0.1517, 0.1664, 0.1664, 0.25, 0.25, 0.1517, 0.1844, 0.1517, 0.1844, 0.25, 0.25, 0.1408, 0.2048, 0.1408, 0.2048, 0.25, 0.25, 0.1341, 0.2269, 0.1341, 0.2269, 0.25, 0.25, 0.1318, 0.25, 0.1318, 0.25, 0.25, 0.25, 0.1341, 0.2731, 0.1341, 0.2731, 0.25, 0.25, 0.1408, 0.2952, 0.1408, 0.2952, 0.25, 0.25, 0.1517, 0.3156, 0.1517, 0.3156, 0.25, 0.25, 0.1664, 0.3336, 0.1664, 0.3336, 0.25, 0.25, 0.1844, 0.3483, 0.2048, 0.3592, 0.25, 0.25, 0.2269, 0.3659, 0.1844, 0.3483, 0.2048, 0.3592, 0.1793, 0.4684, 0.1659, 0.4585, 0.2731, 0.3659, 0.25, 0.25, 0.2952, 0.3592, 0.25, 0.3682, 0.25, 0.25, 0.2731, 0.3659, 0.2952, 0.3592, 0.25, 0.25, 0.3156, 0.3483, 0.7673, 0.8537, 0.754, 0.8458, 0.875, 1.0, 0.9062, 1.0, 0.25, 0.3682, 0.2731, 0.3659, 0.3859, 0.4744, 0.3701, 0.4764, 0.2731, 0.3659, 0.2952, 0.3592, 0.4008, 0.4684, 0.3859, 0.4744, 0.2952, 0.3592, 0.3156, 0.3483, 0.4142, 0.4585, 0.4008, 0.4684, 0.3156, 0.3483, 0.3336, 0.3336, 0.4253, 0.4453, 0.4142, 0.4585, 0.3336, 0.3336, 0.3483, 0.3156, 0.4335, 0.4292, 0.4253, 0.4453, 0.3483, 0.3156, 0.3592, 0.2952, 0.4383, 0.4108, 0.4335, 0.4292, 0.3592, 0.2952, 0.3659, 0.2731, 0.4394, 0.3909, 0.4383, 0.4108, 0.3659, 0.2731, 0.3682, 0.25, 0.4364, 0.3701, 0.4394, 0.3909, 0.3682, 0.25, 0.3659, 0.2269, 0.4293, 0.3494, 0.4364, 0.3701, 0.3659, 0.2269, 0.3592, 0.2048, 0.4183, 0.3295, 0.4293, 0.3494, 0.3592, 0.2048, 0.3483, 0.1844, 0.4035, 0.3111, 0.4183, 0.3295, 0.3483, 0.1844, 0.3336, 0.1664, 0.3852, 0.295, 0.4035, 0.3111, 0.3336, 0.1664, 0.3156, 0.1517, 0.3641, 0.2818, 0.3852, 0.295, 0.3156, 0.1517, 0.2952, 0.1408, 0.3407, 0.2719, 0.3641, 0.2818, 0.2952, 0.1408, 0.2731, 0.1341, 0.3158, 0.2659, 0.3407, 0.2719, 0.2731, 0.1341, 0.25, 0.1318, 0.29, 0.2638, 0.3158, 0.2659, 0.25, 0.1318, 0.2269, 0.1341, 0.2643, 0.2659, 0.29, 0.2638, 0.2269, 0.1341, 0.2048, 0.1408, 0.2394, 0.2719, 0.2643, 0.2659, 0.2048, 0.1408, 0.1844, 0.1517, 0.216, 0.2818, 0.2394, 0.2719, 0.1844, 0.1517, 0.1664, 0.1664, 0.1949, 0.295, 0.216, 0.2818, 0.1664, 0.1664, 0.1517, 0.1844, 0.1766, 0.3111, 0.1949, 0.295, 0.1517, 0.1844, 0.1408, 0.2048, 0.1618, 0.3295, 0.1766, 0.3111, 0.1408, 0.2048, 0.1341, 0.2269, 0.1507, 0.3494, 0.1618, 0.3295, 0.1341, 0.2269, 0.1318, 0.25, 0.1437, 0.3701, 0.1507, 0.3494, 0.1318, 0.25, 0.1341, 0.2731, 0.1407, 0.3909, 0.1437, 0.3701, 0.1341, 0.2731, 0.1408, 0.2952, 0.1418, 0.4108, 0.1407, 0.3909, 0.1408, 0.2952, 0.1517, 0.3156, 0.1466, 0.4292, 0.1418, 0.4108, 0.1517, 0.3156, 0.1664, 0.3336, 0.1548, 0.4453, 0.1466, 0.4292, 0.1664, 0.3336, 0.1844, 0.3483, 0.1659, 0.4585, 0.1548, 0.4453, 0.2269, 0.3659, 0.25, 0.3682, 0.21, 0.4764, 0.1942, 0.4744, 0.1117, 0.7576, 0.1075, 0.7619, 0.07694, 0.8632, 0.08792, 0.8596, 0.8007, 0.8645, 0.7902, 0.8632, 0.9688, 1.0, 1.0, 1.0, 0.1075, 0.7619, 0.1038, 0.7633, 0.06644, 0.8645, 0.07694, 0.8632, 0.1171, 0.7507, 0.1117, 0.7576, 0.08792, 0.8596, 0.09984, 0.8537, 0.124, 0.7414, 0.1171, 0.7507, 0.09984, 0.8537, 0.1131, 0.8458, 0.1329, 0.73, 0.124, 0.7414, 0.1131, 0.8458, 0.1281, 0.8361, 0.1443, 0.7171, 0.1329, 0.73, 0.1281, 0.8361, 0.1452, 0.8251, 0.1583, 0.7031, 0.1443, 0.7171, 0.1452, 0.8251, 0.1645, 0.8131, 0.1751, 0.6885, 0.1583, 0.7031, 0.1645, 0.8131, 0.1862, 0.8007, 0.1948, 0.6738, 0.1751, 0.6885, 0.1862, 0.8007, 0.2104, 0.7882, 0.2174, 0.6598, 0.1948, 0.6738, 0.2104, 0.7882, 0.237, 0.7763, 0.2426, 0.6469, 0.2174, 0.6598, 0.237, 0.7763, 0.2658, 0.7652, 0.2701, 0.6355, 0.2426, 0.6469, 0.2658, 0.7652, 0.2967, 0.7556, 0.2998, 0.6262, 0.2701, 0.6355, 0.2967, 0.7556, 0.3293, 0.7476, 0.331, 0.6193, 0.2997, 0.6262, 0.3293, 0.7476, 0.3633, 0.7417, 0.3633, 0.615, 0.331, 0.6193, 0.3633, 0.7417, 0.3982, 0.7381, 0.3962, 0.6136, 0.3633, 0.615, 0.3982, 0.7381, 0.4336, 0.7369, 0.429, 0.615, 0.3962, 0.6136, 0.4336, 0.7369, 0.4689, 0.7381, 0.4613, 0.6193, 0.429, 0.615, 0.4689, 0.7381, 0.5039, 0.7417, 0.4926, 0.6262, 0.4613, 0.6193, 0.5039, 0.7417, 0.5378, 0.7476, 0.5222, 0.6355, 0.4926, 0.6262, 0.5378, 0.7476, 0.5704, 0.7556, 0.5497, 0.6469, 0.5222, 0.6355, 0.5704, 0.7556, 0.6013, 0.7652, 0.5749, 0.6598, 0.5497, 0.6469, 0.6013, 0.7652, 0.6302, 0.7763, 0.5975, 0.6738, 0.5876, 0.6677, 0.6302, 0.7763, 0.6567, 0.7882, 0.6172, 0.6885, 0.5975, 0.6738, 0.6567, 0.7882, 0.6809, 0.8007, 0.634, 0.7031, 0.6253, 0.6955, 0.7026, 0.8131, 0.648, 0.7171, 0.634, 0.7031, 0.7026, 0.8131, 0.7219, 0.8251, 0.6594, 0.73, 0.648, 0.7171, 0.7219, 0.8251, 0.739, 0.8361, 0.6683, 0.7414, 0.6594, 0.73, 0.739, 0.8361, 0.754, 0.8458, 0.6752, 0.7507, 0.6683, 0.7414, 0.754, 0.8458, 0.7673, 0.8537, 0.6806, 0.7576, 0.6752, 0.7507, 0.7673, 0.8537, 0.7792, 0.8596, 0.6848, 0.7619, 0.6806, 0.7576, 0.7792, 0.8596, 0.7902, 0.8632, 0.6885, 0.7633, 0.6848, 0.7619, 0.7902, 0.8632, 0.8007, 0.8645, 0.5447, 0.6046, 0.5407, 0.613, 0.4008, 0.4684, 0.4142, 0.4585, 0.5432, 0.564, 0.5464, 0.5796, 0.4335, 0.4292, 0.4383, 0.4108, 0.1455, 0.613, 0.1415, 0.6046, 0.1659, 0.4585, 0.1793, 0.4684, 0.5134, 0.5116, 0.5268, 0.5293, 0.4364, 0.3701, 0.4293, 0.3494, 0.4571, 0.403, 0.469, 0.426, 0.1398, 0.5796, 0.143, 0.564, 0.1418, 0.4108, 0.1466, 0.4292, 0.4537, 0.4652, 0.4766, 0.479, 0.4369, 0.3878, 0.4252, 0.3609, 0.4035, 0.3111, 0.3852, 0.295, 0.1594, 0.5293, 0.1728, 0.5116, 0.1507, 0.3494, 0.1437, 0.3701, 0.3724, 0.4405, 0.401, 0.4456, 0.3407, 0.2719, 0.3158, 0.2659, 0.2096, 0.479, 0.2325, 0.4652, 0.1949, 0.295, 0.1766, 0.3111, 0.2852, 0.4456, 0.3138, 0.4405, 0.2643, 0.2659, 0.2394, 0.2719, 0.2579, 0.454, 0.2852, 0.4456, 0.2394, 0.2719, 0.216, 0.2818, 0.1896, 0.4946, 0.2096, 0.479, 0.1766, 0.3111, 0.1618, 0.3295, 0.3431, 0.4387, 0.3724, 0.4405, 0.3158, 0.2659, 0.29, 0.2638, 0.1495, 0.547, 0.1594, 0.5293, 0.1437, 0.3701, 0.1407, 0.3909, 0.4283, 0.454, 0.4537, 0.4652, 0.3852, 0.295, 0.3641, 0.2818, 0.1394, 0.5934, 0.1398, 0.5796, 0.1466, 0.4292, 0.1548, 0.4453, 0.1509, 0.6181, 0.1455, 0.613, 0.1793, 0.4684, 0.1942, 0.4744, 0.5367, 0.547, 0.5432, 0.564, 0.4383, 0.4108, 0.4394, 0.3909, 0.5468, 0.5934, 0.5447, 0.6046, 0.4142, 0.4585, 0.4253, 0.4453, 0.5353, 0.6181, 0.5293, 0.6199, 0.3701, 0.4764, 0.3859, 0.4744, 0.143, 0.564, 0.1495, 0.547, 0.1407, 0.3909, 0.1418, 0.4108, 0.5407, 0.613, 0.5353, 0.6181, 0.3859, 0.4744, 0.4008, 0.4684, 0.5464, 0.5796, 0.5468, 0.5934, 0.4253, 0.4453, 0.4335, 0.4292, 0.5268, 0.5293, 0.5367, 0.547, 0.4394, 0.3909, 0.4364, 0.3701, 0.4766, 0.479, 0.4726, 0.455, 0.4369, 0.3878, 0.401, 0.4456, 0.4283, 0.454, 0.3641, 0.2818, 0.3407, 0.2719, 0.3138, 0.4405, 0.3431, 0.4387, 0.29, 0.2638, 0.2643, 0.2659, 0.2325, 0.4652, 0.2579, 0.454, 0.216, 0.2818, 0.1949, 0.295, 0.1728, 0.5116, 0.1896, 0.4946, 0.1618, 0.3295, 0.1507, 0.3494, 0.1415, 0.6046, 0.1394, 0.5934, 0.1548, 0.4453, 0.1659, 0.4585, 0.1569, 0.6199, 0.1509, 0.6181, 0.1942, 0.4744, 0.21, 0.4764, 0.2048, 0.3592, 0.2269, 0.3659, 0.1942, 0.4744, 0.1793, 0.4684, 0.03125, 0.8649, 0.03125, 0.9202, 0.0, 0.9202, 0.0, 0.8649, 0.0625, 0.8649, 0.0625, 0.9202, 0.03125, 0.9202, 0.03125, 0.8649, 0.09375, 0.8649, 0.09375, 0.9202, 0.0625, 0.9202, 0.0625, 0.8649, 0.125, 0.8649, 0.125, 0.9202, 0.09375, 0.9202, 0.09375, 0.8649, 0.1562, 0.8649, 0.1562, 0.9202, 0.125, 0.9202, 0.125, 0.8649, 0.1875, 0.8649, 0.1875, 0.9202, 0.1562, 0.9202, 0.1562, 0.8649, 0.2188, 0.8649, 0.2188, 0.9202, 0.1875, 0.9202, 0.1875, 0.8649, 0.25, 0.8649, 0.25, 0.9202, 0.2188, 0.9202, 0.2188, 0.8649, 0.2812, 0.8649, 0.2812, 0.9202, 0.25, 0.9202, 0.25, 0.8649, 0.3125, 0.8649, 0.3125, 0.9202, 0.2812, 0.9202, 0.2812, 0.8649, 0.3438, 0.8649, 0.3438, 0.9202, 0.3125, 0.9202, 0.3125, 0.8649, 0.375, 0.8649, 0.375, 0.9202, 0.3438, 0.9202, 0.3438, 0.8649, 0.4062, 0.8649, 0.4062, 0.9202, 0.375, 0.9202, 0.375, 0.8649, 0.4375, 0.8649, 0.4375, 0.9202, 0.4062, 0.9202, 0.4062, 0.8649, 0.4688, 0.8649, 0.4547, 0.9202, 0.4452, 0.9202, 0.5, 0.8649, 0.4845, 0.8827, 0.4688, 0.8649, 0.5312, 0.8649, 0.5312, 0.9202, 0.5, 0.8649, 0.5625, 0.8649, 0.5625, 0.9202, 0.5312, 0.9202, 0.5312, 0.8649, 0.5938, 0.8649, 0.5938, 0.9202, 0.5625, 0.9202, 0.5625, 0.8649, 0.625, 0.8649, 0.625, 0.9202, 0.5938, 0.9202, 0.5938, 0.8649, 0.6562, 0.8649, 0.6562, 0.9001, 0.625, 0.8649, 0.6875, 0.8649, 0.6875, 0.9202, 0.6562, 0.9001, 0.6562, 0.8649, 0.7188, 0.8649, 0.7188, 0.9202, 0.6875, 0.9202, 0.6875, 0.8649, 0.75, 0.8649, 0.75, 0.9202, 0.7188, 0.9202, 0.7188, 0.8649, 0.7812, 0.8649, 0.7813, 0.9202, 0.75, 0.9202, 0.75, 0.8649, 0.8125, 0.8649, 0.8125, 0.9202, 0.7813, 0.9202, 0.7812, 0.8649, 0.8438, 0.8649, 0.8438, 0.9202, 0.8125, 0.9202, 0.8125, 0.8649, 0.875, 0.8649, 0.875, 0.9202, 0.8438, 0.9202, 0.8438, 0.8649, 0.9062, 0.8649, 0.9062, 0.9202, 0.875, 0.9202, 0.875, 0.8649, 0.9375, 0.8649, 0.9375, 0.9202, 0.9062, 0.9202, 0.9062, 0.8649, 0.9688, 0.8649, 0.9688, 0.9202, 0.9375, 0.9202, 0.9375, 0.8649, 1.0, 0.8649, 1.0, 0.9202, 0.9688, 0.9202, 0.9688, 0.8649, 1.0, 0.7514, 1.0, 0.8096, 0.9688, 0.8096, 0.9688, 0.7514, 0.9688, 0.7514, 0.9688, 0.8096, 0.9375, 0.8096, 0.9375, 0.7514, 0.9375, 0.7514, 0.9375, 0.8096, 0.9062, 0.8096, 0.9062, 0.7514, 0.9062, 0.7514, 0.9062, 0.8096, 0.875, 0.8096, 0.875, 0.7514, 0.875, 0.7514, 0.875, 0.8096, 0.8438, 0.8096, 0.8438, 0.7514, 0.8438, 0.7514, 0.8438, 0.8096, 0.8125, 0.8096, 0.8125, 0.7514, 0.8125, 0.7514, 0.8125, 0.8096, 0.7812, 0.8096, 0.7812, 0.7514, 0.7812, 0.7514, 0.7812, 0.8096, 0.75, 0.8096, 0.75, 0.7514, 0.75, 0.7514, 0.75, 0.8096, 0.7188, 0.8096, 0.7188, 0.7514, 0.7188, 0.7514, 0.7188, 0.8096, 0.6875, 0.8096, 0.6875, 0.7514, 0.6875, 0.7514, 0.6875, 0.8096, 0.6562, 0.8096, 0.6562, 0.7514, 0.6562, 0.7514, 0.6562, 0.8096, 0.625, 0.8096, 0.625, 0.7514, 0.625, 0.7514, 0.625, 0.8096, 0.5938, 0.8096, 0.5938, 0.7514, 0.5938, 0.7514, 0.5938, 0.8096, 0.5625, 0.8096, 0.5625, 0.7514, 0.5625, 0.7514, 0.5625, 0.8096, 0.5312, 0.8096, 0.5312, 0.7514, 0.5312, 0.7514, 0.5312, 0.8096, 0.5, 0.8096, 0.5, 0.7514, 0.5, 0.7514, 0.5, 0.8096, 0.4688, 0.8096, 0.4688, 0.7514, 0.4688, 0.7514, 0.4688, 0.8096, 0.4375, 0.8096, 0.4375, 0.7514, 0.4375, 0.7514, 0.4375, 0.8096, 0.4062, 0.8096, 0.4062, 0.7514, 0.4062, 0.7514, 0.4062, 0.8096, 0.375, 0.8096, 0.375, 0.7514, 0.375, 0.7514, 0.375, 0.8096, 0.3438, 0.8096, 0.3438, 0.7514, 0.3438, 0.7514, 0.3438, 0.8096, 0.3125, 0.8096, 0.3125, 0.7514, 0.3125, 0.7514, 0.3125, 0.8096, 0.2812, 0.8096, 0.2812, 0.7514, 0.2812, 0.7514, 0.2812, 0.8096, 0.25, 0.8096, 0.25, 0.7514, 0.25, 0.7514, 0.25, 0.8096, 0.2188, 0.8096, 0.2188, 0.7514, 0.2188, 0.7514, 0.2188, 0.8096, 0.1875, 0.8096, 0.1875, 0.7514, 0.1875, 0.7514, 0.1875, 0.8096, 0.1562, 0.8096, 0.1562, 0.7514, 0.1562, 0.7514, 0.1562, 0.8096, 0.125, 0.8096, 0.125, 0.7514, 0.125, 0.7514, 0.125, 0.8096, 0.09375, 0.8096, 0.09375, 0.7514, 0.09375, 0.7514, 0.09375, 0.8096, 0.0625, 0.8096, 0.0625, 0.7514, 0.0625, 0.7514, 0.0625, 0.8096, 0.03125, 0.8096, 0.03125, 0.7514, 0.03125, 0.7514, 0.03125, 0.8096, 0.0, 0.8096, 0.0, 0.7514, 0.03125, 0.5372, 0.03125, 0.5744, 0.0, 0.5744, 0.0, 0.5372, 0.0625, 0.5372, 0.0625, 0.5744, 0.03125, 0.5744, 0.03125, 0.5372, 0.09375, 0.5372, 0.09375, 0.5744, 0.0625, 0.5744, 0.0625, 0.5372, 0.125, 0.5372, 0.125, 0.5744, 0.09375, 0.5744, 0.09375, 0.5372, 0.1562, 0.5372, 0.1562, 0.5744, 0.125, 0.5744, 0.125, 0.5372, 0.1875, 0.5372, 0.1875, 0.5744, 0.1562, 0.5744, 0.1562, 0.5372, 0.2188, 0.5372, 0.2188, 0.5744, 0.1875, 0.5744, 0.1875, 0.5372, 0.25, 0.5372, 0.25, 0.5744, 0.2188, 0.5744, 0.2188, 0.5372, 0.2812, 0.5372, 0.2812, 0.5744, 0.25, 0.5744, 0.25, 0.5372, 0.3125, 0.5372, 0.3125, 0.5744, 0.2812, 0.5744, 0.2812, 0.5372, 0.3438, 0.5372, 0.3438, 0.5744, 0.3125, 0.5744, 0.3125, 0.5372, 0.375, 0.5372, 0.375, 0.5744, 0.3438, 0.5744, 0.3438, 0.5372, 0.4062, 0.5372, 0.4062, 0.5744, 0.375, 0.5744, 0.375, 0.5372, 0.4375, 0.5372, 0.4375, 0.5744, 0.4062, 0.5744, 0.4062, 0.5372, 0.4688, 0.5372, 0.4688, 0.5744, 0.4375, 0.5744, 0.4375, 0.5372, 0.5, 0.5372, 0.5, 0.5744, 0.4688, 0.5744, 0.4688, 0.5372, 0.5312, 0.5372, 0.5312, 0.5744, 0.5, 0.5744, 0.5, 0.5372, 0.5625, 0.5372, 0.5625, 0.5744, 0.5312, 0.5744, 0.5312, 0.5372, 0.5938, 0.5372, 0.5938, 0.5744, 0.5625, 0.5744, 0.5625, 0.5372, 0.625, 0.5372, 0.625, 0.5744, 0.5938, 0.5744, 0.5938, 0.5372, 0.6562, 0.5372, 0.6562, 0.5744, 0.625, 0.5744, 0.625, 0.5372, 0.6875, 0.5372, 0.6875, 0.5744, 0.6562, 0.5744, 0.6562, 0.5372, 0.7188, 0.5372, 0.7188, 0.5652, 0.6875, 0.5744, 0.6875, 0.5372, 0.75, 0.5372, 0.75, 0.5656, 0.7188, 0.5652, 0.7188, 0.5372, 0.7812, 0.5372, 0.7812, 0.5744, 0.75, 0.5744, 0.75, 0.5656, 0.75, 0.5372, 0.8125, 0.5372, 0.8125, 0.5744, 0.7812, 0.5744, 0.7812, 0.5372, 0.8438, 0.5372, 0.8438, 0.5744, 0.8125, 0.5744, 0.8125, 0.5372, 0.875, 0.5372, 0.875, 0.5744, 0.8438, 0.5744, 0.8438, 0.5372, 0.9062, 0.5372, 0.9062, 0.5744, 0.875, 0.5744, 0.875, 0.5372, 0.9375, 0.5372, 0.9375, 0.5744, 0.9062, 0.5744, 0.9062, 0.5372, 0.9688, 0.5372, 0.9688, 0.5744, 0.9375, 0.5744, 0.9375, 0.5372, 1.0, 0.5372, 1.0, 0.5744, 0.9688, 0.5744, 0.9688, 0.5372, 0.03125, 0.635, 0.03125, 0.6932, 0.0, 0.6932, 0.0, 0.635, 0.0625, 0.635, 0.0625, 0.6932, 0.03125, 0.6932, 0.03125, 0.635, 0.09375, 0.635, 0.09375, 0.6932, 0.0625, 0.6932, 0.0625, 0.635, 0.125, 0.635, 0.125, 0.6932, 0.09375, 0.6932, 0.09375, 0.635, 0.1562, 0.635, 0.1562, 0.6932, 0.125, 0.6932, 0.125, 0.635, 0.1875, 0.635, 0.1875, 0.6932, 0.1562, 0.6932, 0.1562, 0.635, 0.2188, 0.635, 0.2188, 0.6932, 0.1875, 0.6932, 0.1875, 0.635, 0.25, 0.635, 0.25, 0.6932, 0.2188, 0.6932, 0.2188, 0.635, 0.2812, 0.635, 0.2812, 0.6932, 0.25, 0.6932, 0.25, 0.635, 0.3125, 0.635, 0.3125, 0.6932, 0.2812, 0.6932, 0.2812, 0.635, 0.3438, 0.635, 0.3438, 0.6932, 0.3125, 0.6932, 0.3125, 0.635, 0.375, 0.635, 0.375, 0.6932, 0.3438, 0.6932, 0.3438, 0.635, 0.4062, 0.635, 0.4062, 0.6932, 0.375, 0.6932, 0.375, 0.635, 0.4375, 0.635, 0.4375, 0.6932, 0.4062, 0.6932, 0.4062, 0.635, 0.4688, 0.635, 0.4688, 0.6932, 0.4375, 0.6932, 0.4375, 0.635, 0.5, 0.635, 0.5, 0.6932, 0.4688, 0.6932, 0.4688, 0.635, 0.5312, 0.635, 0.5312, 0.6932, 0.5, 0.6932, 0.5, 0.635, 0.5625, 0.635, 0.5625, 0.6932, 0.5312, 0.6932, 0.5312, 0.635, 0.5938, 0.635, 0.5938, 0.6932, 0.5625, 0.6932, 0.5625, 0.635, 0.625, 0.635, 0.625, 0.6932, 0.5938, 0.6932, 0.5938, 0.635, 0.6562, 0.635, 0.6562, 0.6932, 0.625, 0.6932, 0.625, 0.635, 0.6875, 0.635, 0.6875, 0.6932, 0.6562, 0.6932, 0.6562, 0.635, 0.7188, 0.635, 0.7188, 0.6932, 0.6875, 0.6932, 0.6875, 0.635, 0.75, 0.635, 0.75, 0.6932, 0.7188, 0.6932, 0.7188, 0.635, 0.7812, 0.635, 0.7812, 0.6932, 0.75, 0.6932, 0.75, 0.635, 0.8125, 0.635, 0.8125, 0.6932, 0.7812, 0.6932, 0.7812, 0.635, 0.8438, 0.635, 0.8438, 0.6932, 0.8125, 0.6932, 0.8125, 0.635, 0.875, 0.635, 0.875, 0.6932, 0.8438, 0.6932, 0.8438, 0.635, 0.9062, 0.635, 0.9062, 0.6932, 0.875, 0.6932, 0.875, 0.635, 0.9375, 0.635, 0.9375, 0.6932, 0.9062, 0.6932, 0.9062, 0.635, 0.9688, 0.635, 0.9688, 0.6932, 0.9375, 0.6932, 0.9375, 0.635, 1.0, 0.635, 1.0, 0.6932, 0.9688, 0.6932, 0.9688, 0.635, 1.0, 0.5744, 1.0, 0.635, 0.9688, 0.635, 0.9688, 0.5744, 0.9688, 0.5744, 0.9688, 0.635, 0.9375, 0.635, 0.9375, 0.5744, 0.9375, 0.5744, 0.9375, 0.635, 0.9062, 0.635, 0.9062, 0.5744, 0.9062, 0.5744, 0.9062, 0.635, 0.875, 0.635, 0.875, 0.5744, 0.875, 0.5744, 0.875, 0.635, 0.8438, 0.635, 0.8438, 0.5744, 0.8438, 0.5744, 0.8438, 0.635, 0.8125, 0.635, 0.8125, 0.5744, 0.8125, 0.5744, 0.8125, 0.635, 0.7812, 0.635, 0.7812, 0.5744, 0.7812, 0.5744, 0.7812, 0.635, 0.75, 0.635, 0.75, 0.5744, 0.75, 0.5744, 0.75, 0.635, 0.7188, 0.635, 0.7188, 0.5744, 0.7188, 0.5744, 0.7188, 0.635, 0.6875, 0.635, 0.6875, 0.5744, 0.6875, 0.5744, 0.6562, 0.5841, 0.6562, 0.5744, 0.6562, 0.5744, 0.6562, 0.5841, 0.625, 0.5977, 0.625, 0.5744, 0.625, 0.5744, 0.625, 0.5977, 0.625, 0.635, 0.5938, 0.635, 0.5938, 0.5744, 0.5938, 0.5744, 0.5938, 0.635, 0.5625, 0.635, 0.5625, 0.5744, 0.5625, 0.5744, 0.5625, 0.635, 0.5312, 0.635, 0.5312, 0.5744, 0.5312, 0.5744, 0.5312, 0.635, 0.5, 0.635, 0.5, 0.5744, 0.5, 0.5744, 0.5, 0.635, 0.4688, 0.635, 0.4688, 0.5744, 0.4688, 0.5744, 0.4688, 0.635, 0.4375, 0.635, 0.4375, 0.5744, 0.4375, 0.5744, 0.4375, 0.635, 0.4062, 0.635, 0.4062, 0.5744, 0.4062, 0.5744, 0.4062, 0.635, 0.375, 0.635, 0.375, 0.5744, 0.375, 0.5744, 0.375, 0.635, 0.3438, 0.635, 0.3438, 0.5744, 0.3438, 0.5744, 0.3438, 0.635, 0.3125, 0.635, 0.3125, 0.5744, 0.3125, 0.5744, 0.3125, 0.635, 0.2812, 0.635, 0.2812, 0.5744, 0.2812, 0.5744, 0.2812, 0.635, 0.25, 0.635, 0.25, 0.5744, 0.25, 0.5744, 0.25, 0.635, 0.2188, 0.635, 0.2188, 0.5744, 0.2188, 0.5744, 0.2188, 0.635, 0.1875, 0.635, 0.1875, 0.5744, 0.1875, 0.5744, 0.1875, 0.635, 0.1562, 0.635, 0.1562, 0.5744, 0.1562, 0.5744, 0.1562, 0.635, 0.125, 0.635, 0.125, 0.5744, 0.125, 0.5744, 0.125, 0.635, 0.09375, 0.635, 0.09375, 0.5744, 0.09375, 0.5744, 0.09375, 0.635, 0.0625, 0.635, 0.0625, 0.5744, 0.0625, 0.5744, 0.0625, 0.635, 0.03125, 0.635, 0.03125, 0.5744, 0.03125, 0.5744, 0.03125, 0.635, 0.0, 0.635, 0.0, 0.5744, 0.03125, 0.6932, 0.03125, 0.7514, 0.0, 0.7514, 0.0, 0.6932, 0.0625, 0.6932, 0.0625, 0.7514, 0.03125, 0.7514, 0.03125, 0.6932, 0.09375, 0.6932, 0.09375, 0.7514, 0.0625, 0.7514, 0.0625, 0.6932, 0.125, 0.6932, 0.125, 0.7514, 0.09375, 0.7514, 0.09375, 0.6932, 0.1562, 0.6932, 0.1562, 0.7514, 0.125, 0.7514, 0.125, 0.6932, 0.1875, 0.6932, 0.1875, 0.7514, 0.1562, 0.7514, 0.1562, 0.6932, 0.2188, 0.6932, 0.2188, 0.7514, 0.1875, 0.7514, 0.1875, 0.6932, 0.25, 0.6932, 0.25, 0.7514, 0.2188, 0.7514, 0.2188, 0.6932, 0.2812, 0.6932, 0.2812, 0.7514, 0.25, 0.7514, 0.25, 0.6932, 0.3125, 0.6932, 0.3125, 0.7514, 0.2812, 0.7514, 0.2812, 0.6932, 0.3438, 0.6932, 0.3438, 0.7514, 0.3125, 0.7514, 0.3125, 0.6932, 0.375, 0.6932, 0.375, 0.7514, 0.3438, 0.7514, 0.3438, 0.6932, 0.4062, 0.6932, 0.4062, 0.7514, 0.375, 0.7514, 0.375, 0.6932, 0.4375, 0.6932, 0.4375, 0.7514, 0.4062, 0.7514, 0.4062, 0.6932, 0.4688, 0.6932, 0.4688, 0.7514, 0.4375, 0.7514, 0.4375, 0.6932, 0.5, 0.6932, 0.5, 0.7514, 0.4688, 0.7514, 0.4688, 0.6932, 0.5312, 0.6932, 0.5312, 0.7514, 0.5, 0.7514, 0.5, 0.6932, 0.5625, 0.6932, 0.5625, 0.7514, 0.5312, 0.7514, 0.5312, 0.6932, 0.5938, 0.6932, 0.5938, 0.7514, 0.5625, 0.7514, 0.5625, 0.6932, 0.625, 0.6932, 0.625, 0.7514, 0.5938, 0.7514, 0.5938, 0.6932, 0.6562, 0.6932, 0.6562, 0.7514, 0.625, 0.7514, 0.625, 0.6932, 0.6875, 0.6932, 0.6875, 0.7514, 0.6562, 0.7514, 0.6562, 0.6932, 0.7188, 0.6932, 0.7188, 0.7514, 0.6875, 0.7514, 0.6875, 0.6932, 0.75, 0.6932, 0.75, 0.7514, 0.7188, 0.7514, 0.7188, 0.6932, 0.7812, 0.6932, 0.7812, 0.7514, 0.75, 0.7514, 0.75, 0.6932, 0.8125, 0.6932, 0.8125, 0.7514, 0.7812, 0.7514, 0.7812, 0.6932, 0.8438, 0.6932, 0.8438, 0.7514, 0.8125, 0.7514, 0.8125, 0.6932, 0.875, 0.6932, 0.875, 0.7514, 0.8438, 0.7514, 0.8438, 0.6932, 0.9062, 0.6932, 0.9062, 0.7514, 0.875, 0.7514, 0.875, 0.6932, 0.9375, 0.6932, 0.9375, 0.7514, 0.9062, 0.7514, 0.9062, 0.6932, 0.9688, 0.6932, 0.9688, 0.7514, 0.9375, 0.7514, 0.9375, 0.6932, 1.0, 0.6932, 1.0, 0.7514, 0.9688, 0.7514, 0.9688, 0.6932, 1.0, 0.8096, 1.0, 0.8649, 0.9688, 0.8649, 0.9688, 0.8096, 0.9688, 0.8096, 0.9688, 0.8649, 0.9375, 0.8649, 0.9375, 0.8096, 0.9375, 0.8096, 0.9375, 0.8649, 0.9062, 0.8649, 0.9062, 0.8096, 0.9062, 0.8096, 0.9062, 0.8649, 0.875, 0.8649, 0.875, 0.8096, 0.875, 0.8096, 0.875, 0.8649, 0.8438, 0.8649, 0.8438, 0.8096, 0.8438, 0.8096, 0.8438, 0.8649, 0.8125, 0.8649, 0.8125, 0.8096, 0.8125, 0.8096, 0.8125, 0.8649, 0.7812, 0.8649, 0.7812, 0.8096, 0.7812, 0.8096, 0.7812, 0.8649, 0.75, 0.8649, 0.75, 0.8096, 0.75, 0.8096, 0.75, 0.8649, 0.7188, 0.8649, 0.7188, 0.8096, 0.7188, 0.8096, 0.7188, 0.8649, 0.6875, 0.8649, 0.6875, 0.8096, 0.6875, 0.8096, 0.6875, 0.8649, 0.6562, 0.8649, 0.6562, 0.8096, 0.6562, 0.8096, 0.6562, 0.8649, 0.625, 0.8649, 0.625, 0.8096, 0.625, 0.8096, 0.625, 0.8649, 0.5938, 0.8649, 0.5938, 0.8096, 0.5938, 0.8096, 0.5938, 0.8649, 0.5625, 0.8649, 0.5625, 0.8096, 0.5625, 0.8096, 0.5625, 0.8649, 0.5312, 0.8649, 0.5312, 0.8096, 0.5312, 0.8096, 0.5312, 0.8649, 0.5, 0.8649, 0.5, 0.8096, 0.5, 0.8096, 0.5, 0.8649, 0.4688, 0.8649, 0.4688, 0.8096, 0.4688, 0.8096, 0.4688, 0.8649, 0.4375, 0.8649, 0.4375, 0.8096, 0.4375, 0.8096, 0.4375, 0.8649, 0.4062, 0.8649, 0.4062, 0.8096, 0.4062, 0.8096, 0.4062, 0.8649, 0.375, 0.8649, 0.375, 0.8096, 0.375, 0.8096, 0.375, 0.8649, 0.3438, 0.8649, 0.3438, 0.8096, 0.3438, 0.8096, 0.3438, 0.8649, 0.3125, 0.8649, 0.3125, 0.8096, 0.3125, 0.8096, 0.3125, 0.8649, 0.2812, 0.8649, 0.2812, 0.8096, 0.2812, 0.8096, 0.2812, 0.8649, 0.25, 0.8649, 0.25, 0.8096, 0.25, 0.8096, 0.25, 0.8649, 0.2188, 0.8649, 0.2188, 0.8096, 0.2188, 0.8096, 0.2188, 0.8649, 0.1875, 0.8649, 0.1875, 0.8096, 0.1875, 0.8096, 0.1875, 0.8649, 0.1562, 0.8649, 0.1562, 0.8096, 0.1562, 0.8096, 0.1562, 0.8649, 0.125, 0.8649, 0.125, 0.8096, 0.125, 0.8096, 0.125, 0.8649, 0.09375, 0.8649, 0.09375, 0.8096, 0.09375, 0.8096, 0.09375, 0.8649, 0.0625, 0.8649, 0.0625, 0.8096, 0.0625, 0.8096, 0.0625, 0.8649, 0.03125, 0.8649, 0.03125, 0.8096, 0.03125, 0.8096, 0.03125, 0.8649, 0.0, 0.8649, 0.0, 0.8096, 0.03125, 0.9202, 0.03125, 0.9601, 0.0, 0.9601, 0.0, 0.9202, 0.0625, 0.9202, 0.0625, 0.9601, 0.03125, 0.9601, 0.03125, 0.9202, 0.09375, 0.9202, 0.09375, 0.9601, 0.0625, 0.9601, 0.0625, 0.9202, 0.125, 0.9202, 0.125, 0.9601, 0.09375, 0.9601, 0.09375, 0.9202, 0.1562, 0.9202, 0.1562, 0.9601, 0.125, 0.9601, 0.125, 0.9202, 0.1875, 0.9202, 0.1875, 0.9601, 0.1562, 0.9601, 0.1562, 0.9202, 0.2188, 0.9202, 0.2188, 0.9601, 0.1875, 0.9601, 0.1875, 0.9202, 0.25, 0.9202, 0.25, 0.9601, 0.2188, 0.9601, 0.2188, 0.9202, 0.2812, 0.9202, 0.2812, 0.9601, 0.25, 0.9601, 0.25, 0.9202, 0.3125, 0.9202, 0.3125, 0.9601, 0.2812, 0.9601, 0.2812, 0.9202, 0.3438, 0.9202, 0.3438, 0.9601, 0.3125, 0.9601, 0.3125, 0.9202, 0.375, 0.9202, 0.375, 0.9601, 0.3438, 0.9601, 0.3438, 0.9202, 0.4062, 0.9202, 0.4062, 0.9601, 0.375, 0.9601, 0.375, 0.9202, 0.4375, 0.9202, 0.4375, 0.9601, 0.4062, 0.9601, 0.4062, 0.9202, 0.4687, 0.9202, 0.4688, 0.9601, 0.4558, 0.9601, 0.4454, 0.9601, 0.4452, 0.9202, 0.4547, 0.9202, 0.4634, 0.9202, 0.4924, 0.9316, 0.4924, 0.9488, 0.4763, 0.9488, 0.4763, 0.9316, 0.5312, 0.9202, 0.5312, 0.9601, 0.5155, 0.9601, 0.5193, 0.9202, 0.5625, 0.9202, 0.5625, 0.9601, 0.5312, 0.9601, 0.5312, 0.9202, 0.5938, 0.9202, 0.5938, 0.9601, 0.5625, 0.9601, 0.5625, 0.9202, 0.625, 0.9202, 0.625, 0.9601, 0.5938, 0.9601, 0.5938, 0.9202, 0.6562, 0.9202, 0.6562, 0.9601, 0.625, 0.9601, 0.625, 0.9202, 0.6875, 0.9202, 0.6875, 0.9601, 0.6562, 0.9601, 0.6562, 0.9202, 0.7188, 0.9202, 0.7188, 0.9299, 0.6875, 0.9202, 0.75, 0.9202, 0.75, 0.9299, 0.7188, 0.9299, 0.7188, 0.9202, 0.7813, 0.9202, 0.7812, 0.9601, 0.75, 0.9601, 0.75, 0.9299, 0.75, 0.9202, 0.8125, 0.9202, 0.8125, 0.9601, 0.7812, 0.9601, 0.7813, 0.9202, 0.8438, 0.9202, 0.8438, 0.9601, 0.8125, 0.9601, 0.8125, 0.9202, 0.875, 0.9202, 0.875, 0.9601, 0.8438, 0.9601, 0.8438, 0.9202, 0.9062, 0.9202, 0.9062, 0.9601, 0.875, 0.9601, 0.875, 0.9202, 0.9375, 0.9202, 0.9375, 0.9601, 0.9062, 0.9601, 0.9062, 0.9202, 0.9688, 0.9202, 0.9688, 0.9601, 0.9375, 0.9601, 0.9375, 0.9202, 1.0, 0.9202, 1.0, 0.9601, 0.9688, 0.9601, 0.9688, 0.9202, 1.0, 0.5, 1.0, 0.5372, 0.9688, 0.5372, 0.9688, 0.5, 0.9688, 0.5, 0.9688, 0.5372, 0.9375, 0.5372, 0.9375, 0.5, 0.9375, 0.5, 0.9375, 0.5372, 0.9062, 0.5372, 0.9062, 0.5, 0.9062, 0.5, 0.9062, 0.5372, 0.875, 0.5372, 0.875, 0.5, 0.875, 0.5, 0.875, 0.5372, 0.8438, 0.5372, 0.8438, 0.5, 0.8438, 0.5, 0.8438, 0.5372, 0.8125, 0.5372, 0.8125, 0.5, 0.8125, 0.5, 0.8125, 0.5372, 0.7812, 0.5372, 0.7812, 0.5, 0.7812, 0.5, 0.7812, 0.5372, 0.75, 0.5372, 0.75, 0.5, 0.75, 0.5, 0.75, 0.5372, 0.7188, 0.5372, 0.7188, 0.5, 0.7188, 0.5, 0.7188, 0.5372, 0.6875, 0.5372, 0.6875, 0.5, 0.6875, 0.5, 0.6875, 0.5372, 0.6562, 0.5372, 0.6562, 0.5, 0.6562, 0.5, 0.6562, 0.5372, 0.625, 0.5372, 0.625, 0.5, 0.625, 0.5, 0.625, 0.5372, 0.5938, 0.5372, 0.5938, 0.5, 0.5938, 0.5, 0.5938, 0.5372, 0.5625, 0.5372, 0.5625, 0.5, 0.5625, 0.5, 0.5625, 0.5372, 0.5312, 0.5372, 0.5312, 0.5, 0.5312, 0.5, 0.5312, 0.5372, 0.5, 0.5372, 0.5, 0.5, 0.5, 0.5, 0.5, 0.5372, 0.4688, 0.5372, 0.4688, 0.5, 0.4688, 0.5, 0.4688, 0.5372, 0.4375, 0.5372, 0.4375, 0.5, 0.4375, 0.5, 0.4375, 0.5372, 0.4062, 0.5372, 0.4062, 0.5, 0.4062, 0.5, 0.4062, 0.5372, 0.375, 0.5372, 0.375, 0.5, 0.375, 0.5, 0.375, 0.5372, 0.3438, 0.5372, 0.3438, 0.5, 0.3438, 0.5, 0.3438, 0.5372, 0.3125, 0.5372, 0.3125, 0.5, 0.3125, 0.5, 0.3125, 0.5372, 0.2812, 0.5372, 0.2812, 0.5, 0.2812, 0.5, 0.2812, 0.5372, 0.25, 0.5372, 0.25, 0.5, 0.25, 0.5, 0.25, 0.5372, 0.2188, 0.5372, 0.2188, 0.5, 0.2188, 0.5, 0.2188, 0.5372, 0.1875, 0.5372, 0.1875, 0.5, 0.1875, 0.5, 0.1875, 0.5372, 0.1562, 0.5372, 0.1562, 0.5, 0.1562, 0.5, 0.1562, 0.5372, 0.125, 0.5372, 0.125, 0.5, 0.125, 0.5, 0.125, 0.5372, 0.09375, 0.5372, 0.09375, 0.5, 0.09375, 0.5, 0.09375, 0.5372, 0.0625, 0.5372, 0.0625, 0.5, 0.0625, 0.5, 0.0625, 0.5372, 0.03125, 0.5372, 0.03125, 0.5, 0.03125, 0.5, 0.03125, 0.5372, 0.0, 0.5372, 0.0, 0.5, 0.5, 1.0, 0.5179, 0.9771, 0.5312, 1.0, 0.4375, 0.9601, 0.4496, 0.9755, 0.4375, 1.0, 0.4375, 0.9202, 0.4375, 0.8649, 0.4688, 0.8649, 0.5, 0.8649, 0.5312, 0.9202, 0.5, 0.8886, 0.4924, 0.9488, 0.4924, 0.9316, 0.5, 0.9202, 0.5, 0.9601, 0.4763, 0.9316, 0.4763, 0.9488, 0.4688, 0.9601, 0.4687, 0.9202, 0.4924, 0.9316, 0.4763, 0.9316, 0.4687, 0.9202, 0.5, 0.9202, 0.4763, 0.9488, 0.4842, 0.9601, 0.4688, 0.9601, 0.5155, 0.9601, 0.5, 0.9708, 0.5, 0.9601, 0.5, 0.9708, 0.5155, 0.9601, 0.5, 1.0, 0.4558, 0.9601, 0.4688, 1.0, 0.4454, 0.9601, 0.4688, 1.0, 0.4558, 0.9601, 0.4688, 0.9698, 0.4842, 0.9601, 0.4688, 0.9698, 0.4688, 0.9601, 0.4688, 0.9698, 0.5, 0.9708, 0.4846, 0.9851, 0.5, 0.9708, 0.4688, 0.9698, 0.4842, 0.9601, 0.4688, 1.0, 0.4846, 0.9851, 0.5, 1.0, 0.5, 1.0, 0.4846, 0.9851, 0.5, 0.9708, 0.4846, 0.9851, 0.4688, 1.0, 0.4688, 0.9698, 0.4842, 0.9601, 0.4763, 0.9488, 0.4924, 0.9488, 0.4924, 0.9488, 0.5, 0.9601, 0.4842, 0.9601, 0.4547, 0.9202, 0.4688, 0.8649, 0.4688, 0.9008, 0.4688, 0.9022, 0.4688, 0.9022, 0.4687, 0.9202, 0.4634, 0.9202, 0.4634, 0.9202, 0.4547, 0.9202, 0.4688, 0.9022, 0.5, 0.8886, 0.5312, 0.9202, 0.5193, 0.9202, 0.51, 0.9202, 0.5, 0.9202, 0.5, 0.9001, 0.5, 0.8886, 0.4688, 0.9008, 0.5, 0.9001, 0.4841, 0.9104, 0.4688, 0.9008, 0.4845, 0.8827, 0.5, 0.9001, 0.4841, 0.9104, 0.5, 0.9001, 0.5, 0.9202, 0.5, 0.9202, 0.4687, 0.9202, 0.4841, 0.9104, 0.4687, 0.9202, 0.4688, 0.9022, 0.4688, 0.9008, 0.4841, 0.9104, 0.4688, 0.8649, 0.4845, 0.8827, 0.4688, 0.9008, 0.5, 0.9001, 0.4845, 0.8827, 0.5, 0.8649, 0.5, 0.8886, 0.4375, 1.0, 0.3982, 0.7381, 0.3633, 0.7417, 0.4375, 1.0, 0.4496, 0.9755, 0.4688, 1.0, 0.5312, 1.0, 0.4336, 0.7369, 0.5, 1.0, 0.5312, 1.0, 0.5179, 0.9771, 0.5312, 0.9601, 0.5193, 0.9202, 0.5155, 0.9601, 0.5, 0.9601, 0.5, 0.9202, 0.51, 0.9202, 0.5193, 0.9202, 0.51, 0.9202, 0.5, 0.8886, 0.4452, 0.9202, 0.4375, 0.9202, 0.4688, 0.8649, 0.4454, 0.9601, 0.4688, 1.0, 0.4496, 0.9755, 0.4375, 0.9601, 0.4452, 0.9202, 0.4454, 0.9601, 0.4375, 0.9601, 0.4375, 0.9202, 0.1038, 0.7633, 0.1075, 0.7619, 0.1509, 0.6181, 0.1569, 0.6199, 0.1171, 0.7507, 0.124, 0.7414, 0.1394, 0.5934, 0.1415, 0.6046, 0.1948, 0.6738, 0.2174, 0.6598, 0.1896, 0.4946, 0.1728, 0.5116, 0.2701, 0.6355, 0.2998, 0.6262, 0.2579, 0.454, 0.2325, 0.4652, 0.3633, 0.615, 0.3962, 0.6136, 0.3431, 0.4387, 0.3138, 0.4405, 0.4613, 0.6193, 0.4926, 0.6262, 0.4283, 0.454, 0.401, 0.4456, 0.5497, 0.6469, 0.5059, 0.5255, 0.4766, 0.479, 0.6172, 0.6885, 0.6024, 0.6587, 0.5268, 0.5293, 0.6594, 0.73, 0.6683, 0.7414, 0.5468, 0.5934, 0.5464, 0.5796, 0.6806, 0.7576, 0.6848, 0.7619, 0.5353, 0.6181, 0.5407, 0.613, 0.1443, 0.7171, 0.1583, 0.7031, 0.1495, 0.547, 0.143, 0.564, 0.6848, 0.7619, 0.6885, 0.7633, 0.5293, 0.6199, 0.5353, 0.6181, 0.6683, 0.7414, 0.6752, 0.7507, 0.5447, 0.6046, 0.5468, 0.5934, 0.634, 0.7031, 0.648, 0.7171, 0.5432, 0.564, 0.5367, 0.547, 0.1075, 0.7619, 0.1117, 0.7576, 0.1455, 0.613, 0.1509, 0.6181, 0.5749, 0.6598, 0.5876, 0.6677, 0.5688, 0.6239, 0.124, 0.7414, 0.1329, 0.73, 0.1398, 0.5796, 0.1394, 0.5934, 0.4926, 0.6262, 0.5222, 0.6355, 0.4537, 0.4652, 0.4283, 0.454, 0.1583, 0.7031, 0.1751, 0.6885, 0.1594, 0.5293, 0.1495, 0.547, 0.3962, 0.6136, 0.429, 0.615, 0.3724, 0.4405, 0.3431, 0.4387, 0.2174, 0.6598, 0.2426, 0.6469, 0.2096, 0.479, 0.1896, 0.4946, 0.2997, 0.6262, 0.331, 0.6193, 0.2852, 0.4456, 0.2579, 0.454, 0.331, 0.6193, 0.3633, 0.615, 0.3138, 0.4405, 0.2852, 0.4456, 0.2426, 0.6469, 0.2701, 0.6355, 0.2325, 0.4652, 0.2096, 0.479, 0.429, 0.615, 0.4613, 0.6193, 0.401, 0.4456, 0.3724, 0.4405, 0.1751, 0.6885, 0.1948, 0.6738, 0.1728, 0.5116, 0.1594, 0.5293, 0.5222, 0.6355, 0.5497, 0.6469, 0.4766, 0.479, 0.4537, 0.4652, 0.1329, 0.73, 0.1443, 0.7171, 0.143, 0.564, 0.1398, 0.5796, 0.5975, 0.6738, 0.6172, 0.6885, 0.5268, 0.5293, 0.5134, 0.5116, 0.1117, 0.7576, 0.1171, 0.7507, 0.1415, 0.6046, 0.1455, 0.613, 0.648, 0.7171, 0.6594, 0.73, 0.5464, 0.5796, 0.5432, 0.564, 0.6752, 0.7507, 0.6806, 0.7576, 0.5407, 0.613, 0.5447, 0.6046, 0.4699, 0.4382, 0.4907, 0.4733, 0.469, 0.426, 0.4495, 0.3953, 0.4495, 0.3953, 0.469, 0.426, 0.469, 0.426, 0.4495, 0.3953, 0.4376, 0.3702, 0.4571, 0.403, 0.4293, 0.3494, 0.4183, 0.3295, 0.4369, 0.3878, 0.4495, 0.3953, 0.4495, 0.3953, 0.4369, 0.3878, 0.4252, 0.3609, 0.4376, 0.3702, 0.4183, 0.3295, 0.4035, 0.3111, 0.5688, 0.6239, 0.5225, 0.5425, 0.5277, 0.5601, 0.5749, 0.6598, 0.5688, 0.6239, 0.5975, 0.6738, 0.5134, 0.5116, 0.5688, 0.6239, 0.5876, 0.6677, 0.5975, 0.6738, 0.6302, 0.7763, 0.5876, 0.6677, 0.5749, 0.6598, 0.5268, 0.5293, 0.6024, 0.6587, 0.634, 0.7031, 0.5367, 0.547, 0.6024, 0.6587, 0.6253, 0.6955, 0.634, 0.7031, 0.7026, 0.8131, 0.6253, 0.6955, 0.6172, 0.6885, 0.6809, 0.8007, 0.6253, 0.6955, 0.6024, 0.6587, 0.6172, 0.6885, 0.7057, 0.8721, 0.693, 0.8669, 0.678, 0.8608, 0.6865, 0.89, 0.7145, 0.8976, 0.7293, 0.9402, 0.7006, 0.9381, 0.7188, 1.0, 0.75, 1.0, 0.678, 0.8608, 0.6618, 0.8997, 0.6865, 0.89, 0.7006, 0.9381, 0.6618, 0.8997, 0.7188, 1.0, 0.7435, 0.9104, 0.75, 1.0, 0.7812, 1.0, 0.7293, 0.9402, 0.7435, 0.9104, 0.7186, 0.9095, 0.6889, 0.898, 0.6618, 0.8997, 0.6918, 0.908, 0.716, 0.9018, 0.6889, 0.898, 0.6918, 0.908, 0.7186, 0.9095, 0.716, 0.9018, 0.7435, 0.9104, 0.7145, 0.8976, 0.693, 0.8669, 0.676, 0.83, 0.6682, 0.8273, 0.678, 0.8608, 0.693, 0.8669, 0.7057, 0.8721, 0.6939, 0.8382, 0.6873, 0.8359, 0.7188, 1.0, 0.6618, 0.8997, 0.6875, 1.0, 0.6618, 0.8997, 0.678, 0.8608, 0.6682, 0.8273, 0.6586, 0.8302, 0.75, 1.0, 0.7435, 0.9104, 0.7293, 0.9402, 0.7435, 0.9104, 0.7053, 0.8435, 0.6939, 0.8382, 0.7057, 0.8721, 0.4495, 0.3953, 0.469, 0.426, 0.4571, 0.403, 0.4376, 0.3702, 0.4369, 0.3878, 0.4495, 0.3953, 0.4376, 0.3702, 0.4252, 0.3609, 0.4376, 0.3702, 0.4252, 0.3609, 0.4252, 0.3609, 0.4376, 0.3702, 0.4571, 0.403, 0.4376, 0.3702, 0.4376, 0.3702, 0.4571, 0.403, 0.469, 0.426, 0.4571, 0.403, 0.4571, 0.403, 0.469, 0.426, 0.4252, 0.3609, 0.4369, 0.3878, 0.4369, 0.3878, 0.4252, 0.3609, 0.6939, 0.8382, 0.7053, 0.8435, 0.6809, 0.8007, 0.6873, 0.8359, 0.6939, 0.8382, 0.6809, 0.8007, 0.6873, 0.8359, 0.676, 0.83, 0.693, 0.8669, 0.6586, 0.8302, 0.6302, 0.7763, 0.6618, 0.8997, 0.6586, 0.8302, 0.6682, 0.8273, 0.6567, 0.7882, 0.6682, 0.8273, 0.676, 0.83, 0.6567, 0.7882, 0.7053, 0.8435, 0.7026, 0.8131, 0.6809, 0.8007, 0.7186, 0.9095, 0.7435, 0.9104, 0.716, 0.9018, 0.6918, 0.908, 0.6618, 0.8997, 0.7006, 0.9381, 0.7186, 0.9095, 0.6918, 0.908, 0.7006, 0.9381, 0.7293, 0.9402, 0.7145, 0.8976, 0.7435, 0.9104, 0.7057, 0.8721, 0.6865, 0.89, 0.6618, 0.8997, 0.6889, 0.898, 0.7145, 0.8976, 0.6865, 0.89, 0.6889, 0.898, 0.716, 0.9018, 0.6875, 0.9202, 0.7188, 0.9299, 0.7188, 0.9601, 0.6875, 0.9601, 0.7188, 0.9299, 0.75, 0.9299, 0.75, 0.9601, 0.7188, 0.9601, 0.625, 0.8649, 0.6562, 0.9001, 0.6562, 0.9202, 0.625, 0.9202, 0.6562, 0.9001, 0.6875, 0.9202, 0.6562, 0.9202, 0.6875, 0.5744, 0.7188, 0.5652, 0.7188, 0.5744, 0.6562, 0.5841, 0.6875, 0.5744, 0.6875, 0.635, 0.6562, 0.635, 0.7188, 0.5652, 0.75, 0.5656, 0.75, 0.5744, 0.7188, 0.5744, 0.625, 0.5977, 0.6562, 0.5841, 0.6562, 0.635, 0.625, 0.635, 0.5059, 0.5255, 0.5497, 0.6469, 0.5749, 0.6598, 0.5277, 0.5601, 0.5225, 0.5425, 0.5688, 0.6239, 0.5134, 0.5116, 0.469, 0.426, 0.4907, 0.4733, 0.5134, 0.5116, 0.4369, 0.3878, 0.4726, 0.455, 0.4699, 0.4382, 0.4495, 0.3953, 0.4699, 0.4382, 0.4726, 0.455, 0.4766, 0.479, 0.4766, 0.479, 0.4726, 0.455, 0.4699, 0.4382])
me_cylinder_001.use_remesh_fix_poles = True
me_cylinder_001.use_remesh_preserve_attributes = False
me_cylinder_001.use_mirror_vertex_groups = False
me_cylinder_001.update()

# ---- objects
ob_light = bpy.data.objects.new('Light', light_light)
ob_camera = bpy.data.objects.new('Camera', cam_camera)
ob_cylinder = bpy.data.objects.new('Cylinder', me_cylinder_001)

# ---- transforms, parenting, visibility, modifiers, constraints
ob_light.location = (4.076, 1.005, 5.904)
ob_light.rotation_euler = (0.6503, 0.05522, 1.866)
ob_light.lock_rotations_4d = False
ob_light.empty_display_type = 'ARROWS'
ob_light.color = (0.0, 0.0, 0.0, 0.0)
ob_light.lineart.crease_threshold = 0.0
ob_camera.location = (7.359, -6.926, 4.958)
ob_camera.rotation_euler = (1.109, 0.0, 0.8149)
ob_camera.lock_rotations_4d = False
ob_camera.empty_display_type = 'ARROWS'
ob_camera.color = (0.0, 0.0, 0.0, 0.0)
ob_camera.display_type = 'WIRE'
ob_camera.lineart.crease_threshold = 0.0
ob_cylinder.location = (0.0, 0.0, 0.0)
ob_cylinder.lineart.crease_threshold = 0.0

# ---- collection membership
col_collection.objects.link(ob_light)
col_collection.objects.link(ob_camera)
col_collection.objects.link(ob_cylinder)

# ---- scene / render settings (as saved in the file)
scene.camera = ob_camera
scene.frame_start = 1; scene.frame_end = 250; scene.frame_set(1)
scene.render.engine = 'BLENDER_EEVEE_NEXT'
scene.cycles.use_denoising = False
scene.cycles.samples = 128
scene.cycles.sampling_pattern = 'TABULATED_SOBOL'
scene.cycles.use_adaptive_sampling = False
scene.cycles.use_light_tree = False
scene.view_settings.view_transform = 'Filmic'
bpy.context.view_layer.update()
